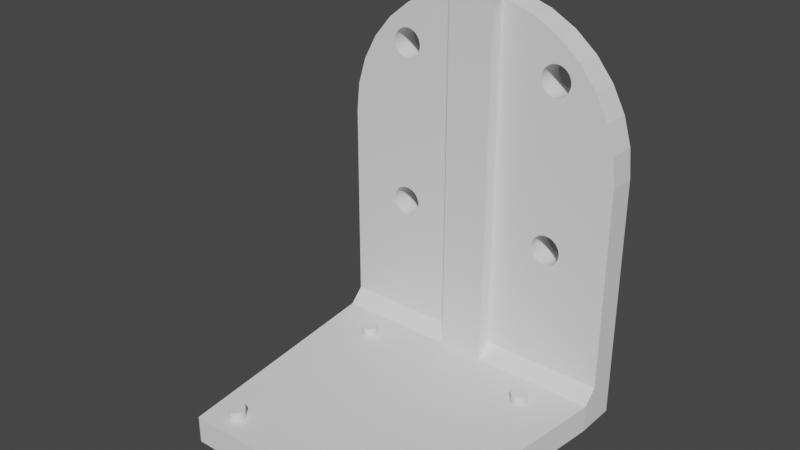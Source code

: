 # Source: UST_Mount.blend  (saved by Blender 2.82.7; exported with 4.5.12 LTS)
import bpy
from mathutils import Matrix  # noqa: F401  (used for matrix-valued properties, if any)

bpy.ops.wm.read_factory_settings(use_empty=True)
scene = bpy.context.scene
scene.name = 'Scene'

# ---- collections
col_collection = bpy.data.collections.new('Collection'); scene.collection.children.link(col_collection)

# ---- world
world_world = bpy.data.worlds.new('World'); scene.world = world_world
world_world.use_nodes = True; world_world.node_tree.nodes.clear()
_N = world_world.node_tree.nodes; _L = world_world.node_tree.links
n0 = _N.new('ShaderNodeOutputWorld'); n0.name = 'World Output'; n0.location = (300, 300)
n1 = _N.new('ShaderNodeBackground'); n1.name = 'Background'; n1.location = (10, 300)
n1.inputs[0].default_value = (0.05088, 0.05088, 0.05088, 1.0)
_L.new(n1.outputs[0], n0.inputs[0])
n0.is_active_output = True
world_world.color = (0.05088, 0.05088, 0.05088)
world_world.use_sun_shadow = False
world_world.sun_shadow_jitter_overblur = 0.0

# ---- meshes
me_circle_001 = bpy.data.meshes.new('Circle.001')
me_circle_001.from_pydata([(-19.98, 6.0, -19.97), (-18.92, 6.0, -20.68), (-20.38, 6.0, -19.48), (-19.48, 6.0, -20.38), (-18.31, 6.0, -20.86), (-17.68, 6.0, -20.93), (-16.43, 6.0, -20.68), (-20.87, 6.0, -17.04), (-20.68, 6.0, -18.92), (-17.04, 6.0, -20.86), (-20.87, 6.0, -18.31), (-20.93, 6.0, -17.68), (-15.87, 6.0, -20.38), (-20.68, 6.0, -16.43), (-20.38, 6.0, -15.87), (-15.38, 6.0, -15.38), (-14.98, 6.0, -15.87), (-15.87, 6.0, -14.97), (-14.68, 6.0, -16.43), (-16.43, 6.0, -14.67), (-14.68, 6.0, -18.92), (-14.43, 6.0, -17.68), (-15.38, 6.0, -19.97), (-14.49, 6.0, -18.31), (-14.98, 6.0, -19.48), (-14.49, 6.0, -17.04), (-17.68, 6.0, -14.43), (-18.31, 6.0, -14.49), (-17.04, 6.0, -14.49), (-18.92, 6.0, -14.67), (-19.98, 6.0, -15.38), (-19.48, 6.0, -14.97), (22.27, 0.0, 22.28), (26.19, 0.0, 17.5), (29.1, 0.0, 12.06), (30.89, 0.0, 6.148), (31.5, 0.0, 0.002502), (30.89, 0.0, -6.143), (29.1, 0.0, -12.05), (26.19, 0.0, -17.5), (22.27, 0.0, -22.27), (17.5, 0.0, -26.19), (12.05, 0.0, -29.1), (6.145, 0.0, -30.89), (-6.836e-06, 0.0, -31.5), (-6.145, 0.0, -30.89), (-12.05, 0.0, -29.1), (-17.5, 0.0, -26.19), (-22.27, 0.0, -22.27), (-26.19, 0.0, -17.5), (-29.1, 0.0, -12.05), (-30.89, 0.0, -6.143), (-31.5, 0.0, 0.002528), (-30.89, 0.0, 6.148), (-29.1, 0.0, 12.06), (-26.19, 0.0, 17.5), (-22.27, 0.0, 22.28), (-17.5, 0.0, 26.19), (-12.05, 0.0, 29.1), (-6.145, 0.0, 30.9), (3.042e-05, 0.0, 31.5), (6.145, 0.0, 30.9), (12.05, 0.0, 29.1), (17.5, 0.0, 26.19), (8.008e-07, 0.0, 0.002511), (-20.68, 6.0, 18.92), (19.98, 0.0, 15.38), (-20.38, 6.0, 19.49), (20.38, 0.0, 15.87), (-20.87, 6.0, 18.31), (20.68, 0.0, 16.44), (-20.93, 6.0, 17.68), (-20.87, 6.0, 17.05), (15.87, 0.0, 20.38), (-20.68, 6.0, 16.44), (15.38, 0.0, 19.98), (20.93, 0.0, 17.68), (-19.48, 6.0, 14.98), (-20.38, 6.0, 15.87), (17.04, 0.0, 20.87), (20.87, 0.0, 18.31), (-19.98, 6.0, 15.38), (-18.92, 6.0, 14.68), (16.43, 0.0, 20.68), (20.68, 0.0, 18.92), (-17.04, 6.0, 14.49), (20.87, 0.0, 17.05), (-18.31, 6.0, 14.49), (-17.68, 6.0, 14.43), (18.31, 0.0, 20.87), (-16.43, 6.0, 14.68), (17.68, 0.0, 20.93), (14.68, 6.0, -16.43), (19.48, 0.0, 20.38), (14.43, 6.0, -17.68), (18.92, 0.0, 20.68), (20.38, 0.0, 19.49), (14.49, 6.0, -18.31), (19.98, 0.0, 19.98), (14.49, 6.0, -17.04), (19.48, 0.0, 14.98), (14.68, 6.0, -18.92), (18.92, 0.0, 14.68), (16.43, 6.0, -20.68), (18.31, 0.0, 14.49), (15.87, 6.0, -20.38), (17.68, 0.0, 14.43), (15.38, 6.0, -19.97), (17.04, 0.0, 14.49), (14.98, 6.0, -19.48), (18.92, 6.0, -20.68), (14.49, 0.0, 18.31), (17.04, 6.0, -20.86), (14.98, 0.0, 19.49), (18.31, 6.0, -20.86), (14.68, 0.0, 18.92), (16.43, 0.0, 14.68), (17.68, 6.0, -20.93), (-15.87, 6.0, 14.98), (14.49, 0.0, 17.05), (14.98, 6.0, -15.87), (14.43, 0.0, 17.68), (15.87, 0.0, 14.98), (19.48, 6.0, -20.38), (15.38, 0.0, 15.38), (-19.98, 6.0, 19.98), (-19.48, 6.0, 20.38), (14.68, 0.0, 16.44), (-18.92, 6.0, 20.68), (14.98, 0.0, 15.87), (20.68, 0.0, -16.43), (-18.31, 6.0, 20.87), (20.87, 0.0, -17.04), (-14.49, 6.0, 17.05), (20.93, 0.0, -17.68), (-15.38, 6.0, 15.38), (20.38, 0.0, -15.87), (-14.98, 6.0, 15.87), (19.98, 0.0, -15.38), (-14.68, 6.0, 16.44), (18.92, 0.0, -14.67), (15.38, 6.0, -15.38), (18.31, 0.0, -14.49), (15.87, 6.0, -14.97), (19.48, 0.0, -14.97), (16.43, 6.0, -14.67), (17.68, 0.0, -14.43), (17.04, 6.0, -14.49), (-14.68, 0.0, 18.92), (20.87, 6.0, -18.31), (-14.43, 0.0, 17.68), (19.98, 6.0, -19.97), (-14.49, 0.0, 18.31), (20.68, 6.0, -18.92), (-14.98, 0.0, 19.49), (20.38, 6.0, -19.48), (-15.38, 0.0, 19.98), (-17.68, 6.0, 20.93), (-15.87, 0.0, 20.38), (-17.04, 6.0, 20.87), (-16.43, 0.0, 20.68), (-16.43, 6.0, 20.68), (-17.04, 0.0, 20.87), (-15.87, 6.0, 20.38), (-17.68, 0.0, 20.93), (-15.38, 6.0, 19.98), (20.38, 0.0, -19.48), (-14.98, 6.0, 19.49), (20.68, 0.0, -18.92), (-14.49, 6.0, 18.31), (19.98, 0.0, -19.97), (-14.43, 6.0, 17.68), (20.87, 0.0, -18.31), (-14.68, 6.0, 18.92), (17.04, 0.0, -14.49), (17.68, 6.0, -14.43), (16.43, 0.0, -14.67), (19.48, 6.0, -14.97), (15.87, 0.0, -14.97), (18.31, 6.0, -14.49), (15.38, 0.0, -15.38), (18.92, 6.0, -14.67), (-14.68, 0.0, 16.44), (19.98, 6.0, -15.38), (-14.98, 0.0, 15.87), (20.38, 6.0, -15.87), (-15.38, 0.0, 15.38), (20.93, 6.0, -17.68), (-14.49, 0.0, 17.05), (20.87, 6.0, -17.04), (-18.31, 0.0, 20.87), (20.68, 6.0, -16.43), (-18.92, 0.0, 20.68), (14.98, 6.0, 15.87), (-19.48, 0.0, 20.38), (14.68, 6.0, 16.44), (-19.98, 0.0, 19.98), (15.38, 6.0, 15.38), (19.48, 0.0, -20.38), (15.87, 6.0, 14.98), (14.98, 0.0, -15.87), (14.43, 6.0, 17.68), (14.49, 6.0, 17.05), (-15.87, 0.0, 14.98), (17.68, 0.0, -20.93), (16.43, 6.0, 14.68), (18.31, 0.0, -20.86), (14.68, 6.0, 18.92), (17.04, 0.0, -20.86), (14.98, 6.0, 19.49), (18.92, 0.0, -20.68), (14.49, 6.0, 18.31), (14.98, 0.0, -19.48), (17.04, 6.0, 14.49), (15.38, 0.0, -19.97), (17.68, 6.0, 14.43), (15.87, 0.0, -20.38), (18.31, 6.0, 14.49), (16.43, 0.0, -20.68), (18.92, 6.0, 14.68), (14.68, 0.0, -18.92), (19.48, 6.0, 14.98), (14.49, 0.0, -17.04), (19.98, 6.0, 19.98), (14.49, 0.0, -18.31), (20.38, 6.0, 19.49), (14.43, 0.0, -17.68), (18.92, 6.0, 20.68), (14.68, 0.0, -16.43), (19.48, 6.0, 20.38), (17.68, 6.0, 20.93), (-16.43, 0.0, 14.68), (18.31, 6.0, 20.87), (-17.68, 0.0, 14.43), (20.87, 6.0, 17.05), (-18.31, 0.0, 14.49), (20.68, 6.0, 18.92), (-17.04, 0.0, 14.49), (16.43, 6.0, 20.68), (-18.92, 0.0, 14.68), (20.87, 6.0, 18.31), (-19.98, 0.0, 15.38), (17.04, 6.0, 20.87), (-20.38, 0.0, 15.87), (20.93, 6.0, 17.68), (-19.48, 0.0, 14.98), (15.38, 6.0, 19.98), (-20.68, 0.0, 16.44), (15.87, 6.0, 20.38), (-20.87, 0.0, 17.05), (20.68, 6.0, 16.44), (-20.93, 0.0, 17.68), (20.38, 6.0, 15.87), (-20.87, 0.0, 18.31), (19.98, 6.0, 15.38), (-20.38, 0.0, 19.49), (8.008e-07, 6.0, 0.002511), (-20.68, 0.0, 18.92), (17.5, 6.0, 26.19), (-19.48, 0.0, -14.97), (12.05, 6.0, 29.1), (-19.98, 0.0, -15.38), (6.145, 6.0, 30.9), (-18.92, 0.0, -14.67), (3.042e-05, 6.0, 31.5), (-17.04, 0.0, -14.49), (-6.145, 6.0, 30.9), (-18.31, 0.0, -14.49), (-12.05, 6.0, 29.1), (-17.68, 0.0, -14.43), (-17.5, 6.0, 26.19), (-14.49, 0.0, -17.04), (-22.27, 6.0, 22.28), (-14.98, 0.0, -19.48), (-26.19, 6.0, 17.5), (-14.49, 0.0, -18.31), (-29.1, 6.0, 12.06), (-15.38, 0.0, -19.97), (-30.89, 6.0, 6.148), (-14.43, 0.0, -17.68), (-31.5, 6.0, 0.002528), (-14.68, 0.0, -18.92), (-30.89, 6.0, -6.143), (-16.43, 0.0, -14.67), (-29.1, 6.0, -12.05), (-14.68, 0.0, -16.43), (-26.19, 6.0, -17.5), (-15.87, 0.0, -14.97), (-22.27, 6.0, -22.27), (-14.98, 0.0, -15.87), (-17.5, 6.0, -26.19), (-15.38, 0.0, -15.38), (-12.05, 6.0, -29.1), (-20.38, 0.0, -15.87), (-6.145, 6.0, -30.89), (-20.68, 0.0, -16.43), (-6.836e-06, 6.0, -31.5), (-15.87, 0.0, -20.38), (6.145, 6.0, -30.89), (-20.93, 0.0, -17.68), (12.05, 6.0, -29.1), (-20.87, 0.0, -18.31), (17.5, 6.0, -26.19), (-17.04, 0.0, -20.86), (22.27, 6.0, -22.27), (-20.68, 0.0, -18.92), (26.19, 6.0, -17.5), (-20.87, 0.0, -17.04), (29.1, 6.0, -12.05), (-16.43, 0.0, -20.68), (30.89, 6.0, -6.143), (-17.68, 0.0, -20.93), (31.5, 6.0, 0.002502), (-18.31, 0.0, -20.86), (30.89, 6.0, 6.148), (-19.48, 0.0, -20.38), (29.1, 6.0, 12.06), (-20.38, 0.0, -19.48), (26.19, 6.0, 17.5), (-18.92, 0.0, -20.68), (22.27, 6.0, 22.28), (-19.98, 0.0, -19.97), (31.5, 0.0, -47.4), (-31.5, 0.0, -47.4), (-31.5, 6.0, -47.4), (-30.89, 6.0, -47.4), (-29.1, 6.0, -47.4), (-26.19, 6.0, -47.4), (-22.27, 6.0, -47.4), (-17.5, 6.0, -47.4), (-12.05, 6.0, -47.4), (-6.145, 6.0, -47.4), (-6.836e-06, 6.0, -47.4), (6.145, 6.0, -47.4), (12.05, 6.0, -47.4), (17.5, 6.0, -47.4), (22.27, 6.0, -47.4), (26.19, 6.0, -47.4), (29.1, 6.0, -47.4), (30.89, 6.0, -47.4), (31.5, 6.0, -47.4), (31.5, 0.0, -53.4), (30.89, 0.0, -53.4), (29.1, 0.0, -53.4), (26.19, 0.0, -53.4), (22.27, 0.0, -53.4), (17.5, 0.0, -53.4), (12.05, 0.0, -53.4), (6.145, 0.0, -53.4), (-6.836e-06, 0.0, -53.4), (-6.145, 0.0, -53.4), (-12.05, 0.0, -53.4), (-17.5, 0.0, -53.4), (-22.27, 0.0, -53.4), (-26.19, 0.0, -53.4), (-29.1, 0.0, -53.4), (-30.89, 0.0, -53.4), (-31.5, 0.0, -53.4), (-31.5, 6.0, -53.4), (-30.89, 6.0, -53.4), (-29.1, 6.0, -53.4), (-26.19, 6.0, -53.4), (-22.27, 6.0, -53.4), (-17.5, 6.0, -53.4), (-12.05, 6.0, -53.4), (-6.145, 6.0, -53.4), (-6.836e-06, 6.0, -53.4), (6.145, 6.0, -53.4), (12.05, 6.0, -53.4), (17.5, 6.0, -53.4), (22.27, 6.0, -53.4), (26.19, 6.0, -53.4), (29.1, 6.0, -53.4), (30.89, 6.0, -53.4), (31.5, 6.0, -53.4), (25.8, -55.0, -47.4), (25.31, -55.0, -47.4), (23.84, -55.0, -47.4), (21.45, -55.0, -47.4), (18.24, -55.0, -47.4), (14.33, -55.0, -47.4), (9.874, -55.0, -47.4), (5.034, -55.0, -47.4), (-5.6e-06, -55.0, -47.4), (-5.034, -55.0, -47.4), (-9.874, -55.0, -47.4), (-14.33, -55.0, -47.4), (-18.24, -55.0, -47.4), (-21.45, -55.0, -47.4), (-23.84, -55.0, -47.4), (-25.31, -55.0, -47.4), (-25.8, -55.0, -47.4), (25.8, -55.0, -53.4), (25.31, -55.0, -53.4), (23.84, -55.0, -53.4), (21.45, -55.0, -53.4), (18.24, -55.0, -53.4), (14.33, -55.0, -53.4), (9.874, -55.0, -53.4), (5.034, -55.0, -53.4), (-5.6e-06, -55.0, -53.4), (-5.034, -55.0, -53.4), (-9.874, -55.0, -53.4), (-14.33, -55.0, -53.4), (-18.24, -55.0, -53.4), (-21.45, -55.0, -53.4), (-23.84, -55.0, -53.4), (-25.31, -55.0, -53.4), (-25.8, -55.0, -53.4), (6.145, -3.0, -53.4), (6.145, -3.0, -47.4), (12.05, -3.0, -53.4), (12.05, -3.0, -47.4), (17.5, -3.0, -53.4), (17.5, -3.0, -47.4), (22.27, -3.0, -53.4), (26.19, -3.0, -53.4), (-31.5, -3.0, -53.4), (29.1, -3.0, -53.4), (-31.5, -3.0, -47.4), (-30.89, -3.0, -53.4), (29.1, -3.0, -47.4), (30.89, -3.0, -53.4), (31.5, -3.0, -53.4), (-30.89, -3.0, -47.4), (-6.836e-06, -3.0, -53.4), (-6.145, -3.0, -53.4), (-12.05, -3.0, -47.4), (-6.145, -3.0, -47.4), (-12.05, -3.0, -53.4), (-17.5, -3.0, -47.4), (-17.5, -3.0, -53.4), (-22.27, -3.0, -47.4), (-22.27, -3.0, -53.4), (-26.19, -3.0, -53.4), (-29.1, -3.0, -47.4), (30.89, -3.0, -47.4), (31.5, -3.0, -47.4), (-29.1, -3.0, -53.4), (17.5, 0.0, -44.4), (31.5, 6.0, -44.4), (31.5, 0.0, -44.4), (22.27, 6.0, -44.4), (26.19, 6.0, -44.4), (22.27, 0.0, -44.4), (29.1, 6.0, -44.4), (30.89, 6.0, -44.4), (26.19, 0.0, -44.4), (-22.27, 6.0, -44.4), (-17.5, 6.0, -44.4), (-30.89, 0.0, -44.4), (-31.5, 0.0, -44.4), (30.89, 0.0, -44.4), (29.1, 0.0, -44.4), (-12.05, 6.0, -44.4), (12.05, 0.0, -44.4), (6.145, 6.0, -44.4), (-6.836e-06, 6.0, -44.4), (6.145, 0.0, -44.4), (-26.19, 6.0, -44.4), (-6.836e-06, 0.0, -44.4), (-6.145, 6.0, -44.4), (-6.145, 0.0, -44.4), (12.05, 6.0, -44.4), (-12.05, 0.0, -44.4), (-30.89, 6.0, -44.4), (-31.5, 6.0, -44.4), (-17.5, 0.0, -44.4), (-22.27, 0.0, -44.4), (-29.1, 6.0, -44.4), (-26.19, 0.0, -44.4), (17.5, 6.0, -44.4), (-29.1, 0.0, -44.4), (22.27, -3.0, -47.4), (26.19, -3.0, -47.4), (-6.836e-06, -3.0, -47.4), (-26.19, -3.0, -47.4)], [], [(231, 203, 118, 90), (243, 241, 81, 78), (178, 180, 141, 143), (291, 287, 17, 15), (287, 283, 19, 17), (86, 76, 244, 234), (63, 32, 320, 258), (188, 150, 171, 133), (176, 178, 143, 145), (134, 132, 189, 187), (275, 279, 21, 23), (182, 188, 133, 139), (61, 62, 260, 262), (132, 130, 191, 189), (122, 116, 205, 199), (79, 83, 238, 242), (249, 247, 74, 72), (174, 176, 145, 147), (124, 122, 199, 197), (192, 194, 126, 128), (146, 174, 147, 175), (184, 182, 139, 137), (245, 239, 82, 77), (59, 60, 264, 266), (235, 233, 88, 87), (190, 192, 128, 131), (111, 121, 201, 211), (186, 184, 137, 135), (140, 142, 179, 181), (241, 245, 77, 81), (281, 275, 23, 20), (261, 293, 14, 30), (47, 64, 291, 289, 285, 271, 279, 275, 281, 273, 277, 297, 309, 303, 311, 313, 319, 315, 321, 48), (38, 64, 39), (127, 129, 193, 195), (295, 307, 7, 13), (33, 64, 34), (49, 64, 50), (36, 64, 37), (289, 291, 15, 16), (129, 124, 197, 193), (61, 64, 62), (194, 196, 125, 126), (89, 91, 230, 232), (279, 271, 25, 21), (44, 64, 45), (57, 64, 58), (130, 136, 185, 191), (34, 64, 35), (76, 80, 240, 244), (41, 64, 42), (43, 64, 44), (50, 64, 51), (91, 79, 242, 230), (68, 70, 250, 252), (233, 237, 85, 88), (164, 190, 131, 157), (37, 64, 38), (51, 64, 52), (73, 75, 246, 248), (60, 61, 262, 264), (95, 89, 232, 227), (52, 64, 53), (32, 98, 96, 84, 80, 76, 86, 70, 68, 66, 100, 102, 104, 106, 108, 116, 122, 124, 64, 33), (40, 170, 198, 210, 206, 204, 208, 218, 216, 214, 212, 220, 224, 226, 222, 228, 200, 180, 64, 41), (63, 64, 124, 129, 127, 119, 121, 111, 115, 113, 75, 73, 83, 79, 91, 89, 95, 93, 98, 32), (62, 64, 63), (39, 64, 180, 178, 176, 174, 146, 142, 140, 144, 138, 136, 130, 132, 134, 172, 168, 166, 170, 40), (46, 64, 47), (60, 64, 61), (59, 64, 60), (285, 289, 16, 18), (293, 295, 13, 14), (80, 84, 236, 240), (237, 231, 90, 85), (119, 127, 195, 202), (84, 96, 225, 236), (70, 86, 234, 250), (42, 64, 43), (224, 220, 101, 97), (45, 64, 46), (277, 273, 24, 22), (54, 64, 55), (35, 64, 36), (48, 321, 317, 305, 301, 299, 307, 295, 293, 261, 259, 263, 267, 269, 265, 283, 287, 291, 64, 49), (53, 64, 54), (58, 64, 59), (200, 228, 92, 120), (136, 138, 183, 185), (239, 235, 87, 82), (228, 222, 99, 92), (56, 196, 194, 192, 190, 164, 162, 160, 158, 156, 154, 148, 152, 150, 188, 182, 184, 186, 64, 57), (83, 73, 248, 238), (62, 63, 258, 260), (55, 64, 186, 203, 231, 237, 233, 235, 239, 245, 241, 243, 247, 249, 251, 253, 257, 255, 196, 56), (138, 144, 177, 183), (56, 57, 270, 272), (214, 216, 105, 107), (270, 268, 256), (251, 249, 72, 71), (156, 158, 163, 165), (162, 164, 157, 159), (276, 274, 256), (98, 93, 229, 223), (115, 111, 211, 207), (299, 301, 10, 11), (292, 290, 256), (216, 218, 103, 105), (303, 309, 6, 9), (258, 320, 223, 229, 227, 232, 230, 242, 238, 248, 246, 209, 207, 211, 201, 202, 195, 193, 197, 256), (290, 288, 0, 3, 1, 4, 5, 9, 6, 12, 22, 24, 20, 23, 21, 25, 18, 16, 15, 256), (257, 253, 69, 65), (297, 277, 22, 12), (309, 297, 12, 6), (461, 457, 332, 331), (323, 419, 451), (106, 104, 217, 215), (286, 284, 256), (247, 243, 78, 74), (280, 278, 256), (266, 264, 256), (288, 286, 256, 15, 17, 19, 28, 26, 27, 29, 31, 30, 14, 13, 7, 11, 10, 8, 2, 0), (198, 170, 151, 123), (168, 172, 149, 153), (319, 313, 4, 1), (154, 156, 165, 167), (312, 310, 256), (158, 160, 161, 163), (34, 35, 314, 316), (282, 280, 256), (459, 448, 328, 327), (150, 152, 169, 171), (75, 113, 209, 246), (260, 258, 256), (170, 166, 155, 151), (102, 100, 221, 219), (318, 316, 256), (255, 257, 65, 67), (300, 298, 256), (314, 312, 256), (208, 204, 117, 112), (172, 134, 187, 149), (278, 276, 256), (206, 210, 110, 114), (96, 98, 223, 225), (302, 300, 256), (321, 315, 3, 0), (298, 296, 256), (296, 294, 256), (142, 146, 175, 179), (259, 261, 30, 31), (212, 214, 107, 109), (457, 456, 333, 332), (144, 140, 181, 177), (203, 186, 135, 118), (66, 68, 252, 254), (218, 208, 112, 103), (116, 108, 213, 205), (104, 102, 219, 217), (264, 262, 256), (121, 119, 202, 201), (180, 200, 120, 141), (304, 302, 256, 141, 120, 92, 99, 94, 97, 101, 109, 107, 105, 103, 112, 117, 114, 110, 123, 151), (54, 55, 274, 276), (316, 314, 256), (311, 303, 9, 5), (449, 454, 330, 329), (284, 282, 256), (315, 319, 1, 3), (160, 162, 159, 161), (166, 168, 153, 155), (307, 299, 11, 7), (100, 66, 254, 221), (35, 36, 312, 314), (317, 321, 0, 2), (262, 260, 256), (196, 255, 67, 125), (226, 224, 97, 94), (55, 56, 272, 274), (53, 54, 276, 278), (274, 272, 125, 67, 65, 69, 71, 72, 74, 78, 81, 77, 82, 87, 88, 85, 90, 118, 135, 256), (263, 259, 31, 29), (305, 317, 2, 8), (313, 311, 5, 4), (204, 206, 114, 117), (283, 265, 28, 19), (253, 251, 71, 69), (57, 58, 268, 270), (267, 263, 29, 27), (306, 304, 151, 155, 153, 149, 187, 189, 191, 185, 183, 177, 181, 179, 175, 147, 145, 143, 141, 256), (440, 441, 322, 340), (33, 34, 316, 318), (442, 443, 337, 336), (271, 285, 18, 25), (445, 446, 339, 338), (308, 306, 256), (108, 106, 215, 213), (52, 53, 278, 280), (301, 305, 8, 10), (113, 115, 207, 209), (273, 281, 20, 24), (448, 449, 329, 328), (268, 266, 256), (93, 95, 227, 229), (220, 212, 109, 101), (450, 451, 419, 424), (152, 148, 173, 169), (222, 226, 94, 99), (210, 198, 123, 110), (294, 292, 256), (272, 270, 256, 135, 137, 139, 133, 171, 169, 173, 167, 165, 163, 161, 159, 157, 131, 128, 126, 125), (148, 154, 167, 173), (269, 267, 27, 26), (58, 59, 266, 268), (310, 308, 256), (320, 318, 256, 197, 199, 205, 213, 215, 217, 219, 221, 254, 252, 250, 234, 244, 240, 236, 225, 223), (32, 33, 318, 320), (265, 269, 26, 28), (326, 327, 361, 360), (336, 337, 371, 370), (420, 438, 406, 407), (324, 325, 359, 358), (323, 324, 358, 357), (436, 421, 377, 376), (339, 340, 374, 373), (422, 423, 392, 393), (435, 424, 390, 389), (330, 331, 365, 364), (438, 434, 405, 406), (325, 326, 360, 359), (437, 436, 376, 375), (331, 332, 366, 365), (476, 435, 389, 388), (332, 333, 367, 366), (444, 439, 414, 473), (456, 463, 334, 333), (441, 452, 436, 437), (446, 440, 340, 339), (466, 465, 325, 324), (458, 460, 475, 410), (443, 445, 338, 337), (447, 444, 473, 474), (469, 459, 327, 326), (465, 469, 326, 325), (462, 464, 427, 428), (463, 471, 335, 334), (471, 442, 336, 335), (453, 447, 474, 421), (451, 466, 324, 323), (454, 461, 331, 330), (464, 467, 430, 427), (342, 343, 372, 373), (341, 342, 373, 374), (343, 344, 371, 372), (352, 353, 362, 363), (345, 346, 369, 370), (349, 350, 365, 366), (344, 345, 370, 371), (353, 354, 361, 362), (355, 356, 359, 360), (351, 352, 363, 364), (354, 355, 360, 361), (347, 348, 367, 368), (356, 357, 358, 359), (350, 351, 364, 365), (348, 349, 366, 367), (346, 347, 368, 369), (434, 433, 404, 405), (334, 335, 369, 368), (329, 330, 364, 363), (432, 476, 388, 387), (327, 328, 362, 361), (433, 431, 403, 404), (340, 322, 341, 374), (430, 432, 387, 386), (333, 334, 368, 367), (431, 429, 402, 403), (427, 430, 386, 385), (337, 338, 372, 371), (429, 426, 401, 402), (428, 427, 385, 384), (335, 336, 370, 369), (328, 329, 363, 362), (426, 425, 400, 401), (338, 339, 373, 372), (385, 386, 403, 402), (384, 385, 402, 401), (383, 384, 401, 400), (382, 383, 400, 399), (381, 382, 399, 398), (380, 381, 398, 397), (379, 380, 397, 396), (386, 387, 404, 403), (387, 388, 405, 404), (388, 389, 406, 405), (375, 376, 393, 392), (389, 390, 407, 406), (376, 377, 394, 393), (390, 391, 408, 407), (377, 378, 395, 394), (378, 379, 396, 395), (424, 419, 391, 390), (421, 474, 378, 377), (418, 422, 393, 394), (417, 420, 407, 408), (416, 418, 394, 395), (474, 473, 379, 378), (415, 416, 395, 396), (473, 414, 380, 379), (413, 415, 396, 397), (414, 412, 381, 380), (423, 437, 375, 392), (411, 413, 397, 398), (412, 410, 382, 381), (419, 417, 408, 391), (409, 411, 398, 399), (410, 475, 383, 382), (425, 409, 399, 400), (475, 428, 384, 383), (341, 322, 437, 423), (455, 458, 410, 412), (347, 346, 413, 411), (352, 351, 429, 431), (460, 462, 428, 475), (323, 357, 417, 419), (351, 350, 426, 429), (348, 347, 411, 409), (467, 468, 432, 430), (356, 355, 438, 420), (441, 437, 322), (350, 349, 425, 426), (343, 342, 422, 418), (342, 341, 423, 422), (349, 348, 409, 425), (470, 472, 435, 476), (357, 356, 420, 417), (439, 455, 412, 414), (452, 453, 421, 436), (344, 343, 418, 416), (355, 354, 434, 438), (345, 344, 416, 415), (468, 470, 476, 432), (354, 353, 433, 434), (346, 345, 415, 413), (472, 450, 424, 435), (353, 352, 431, 433), (50, 51, 450, 472), (292, 294, 461, 454), (52, 280, 466, 451), (36, 37, 452, 441), (49, 50, 472, 470), (302, 304, 442, 471), (300, 302, 471, 463), (48, 49, 470, 468), (282, 284, 469, 465), (284, 286, 459, 469), (47, 48, 468, 467), (306, 308, 445, 443), (46, 47, 467, 464), (280, 282, 465, 466), (310, 312, 440, 446), (45, 46, 464, 462), (298, 300, 463, 456), (44, 45, 462, 460), (37, 38, 453, 452), (51, 52, 451, 450), (288, 290, 449, 448), (38, 39, 447, 453), (308, 310, 446, 445), (39, 40, 444, 447), (304, 306, 443, 442), (312, 36, 441, 440), (40, 41, 439, 444), (290, 292, 454, 449), (41, 42, 455, 439), (296, 298, 456, 457), (42, 43, 458, 455), (286, 288, 448, 459), (43, 44, 460, 458), (294, 296, 457, 461)])
_uv = me_circle_001.uv_layers.new(name='UVMap')
_uv.uv.foreach_set('vector', [0.0, 0.0, 0.0, 0.0, 0.0, 0.0, 0.0, 0.0, 0.0, 0.0, 0.0, 0.0, 0.0, 0.0, 0.0, 0.0, 0.0, 0.0, 0.0, 0.0, 0.0, 0.0, 0.0, 0.0, 0.0, 0.0, 0.0, 0.0, 0.0, 0.0, 0.0, 0.0, 0.0, 0.0, 0.0, 0.0, 0.0, 0.0, 0.0, 0.0, 0.0, 0.0, 0.0, 0.0, 0.0, 0.0, 0.0, 0.0, 0.0, 0.0, 0.0, 0.0, 0.0, 0.0, 0.0, 0.0, 0.0, 0.0, 0.0, 0.0, 0.0, 0.0, 0.0, 0.0, 0.0, 0.0, 0.0, 0.0, 0.0, 0.0, 0.0, 0.0, 0.0, 0.0, 0.0, 0.0, 0.0, 0.0, 0.0, 0.0, 0.0, 0.0, 0.0, 0.0, 0.0, 0.0, 0.0, 0.0, 0.0, 0.0, 0.0, 0.0, 0.0, 0.0, 0.0, 0.0, 0.0, 0.0, 0.0, 0.0, 0.0, 0.0, 0.0, 0.0, 0.0, 0.0, 0.0, 0.0, 0.0, 0.0, 0.0, 0.0, 0.0, 0.0, 0.0, 0.0, 0.0, 0.0, 0.0, 0.0, 0.0, 0.0, 0.0, 0.0, 0.0, 0.0, 0.0, 0.0, 0.0, 0.0, 0.0, 0.0, 0.0, 0.0, 0.0, 0.0, 0.0, 0.0, 0.0, 0.0, 0.0, 0.0, 0.0, 0.0, 0.0, 0.0, 0.0, 0.0, 0.0, 0.0, 0.0, 0.0, 0.0, 0.0, 0.0, 0.0, 0.0, 0.0, 0.0, 0.0, 0.0, 0.0, 0.0, 0.0, 0.0, 0.0, 0.0, 0.0, 0.0, 0.0, 0.0, 0.0, 0.0, 0.0, 0.0, 0.0, 0.0, 0.0, 0.0, 0.0, 0.0, 0.0, 0.0, 0.0, 0.0, 0.0, 0.0, 0.0, 0.0, 0.0, 0.0, 0.0, 0.0, 0.0, 0.0, 0.0, 0.0, 0.0, 0.0, 0.0, 0.0, 0.0, 0.0, 0.0, 0.0, 0.0, 0.0, 0.0, 0.0, 0.0, 0.0, 0.0, 0.0, 0.0, 0.0, 0.0, 0.0, 0.0, 0.0, 0.0, 0.0, 0.0, 0.0, 0.0, 0.0, 0.0, 0.0, 0.0, 0.0, 0.0, 0.0, 0.0, 0.0, 0.0, 0.0, 0.0, 0.0, 0.0, 0.0, 0.0, 0.0, 0.0, 0.0, 0.0, 0.0, 0.0, 0.0, 0.0, 0.0, 0.0, 0.0, 0.0, 0.0, 0.0, 0.0, 0.0, 0.0, 0.0, 0.0, 0.0, 0.0, 0.0, 0.0, 0.0, 0.0, 0.0, 0.0, 0.0, 0.0, 0.0, 0.0, 0.0, 0.0, 0.0, 0.0, 0.0, 0.0, 0.0, 0.0, 0.0, 0.0, 0.0, 0.0, 0.0, 0.0, 0.0, 0.0, 0.0, 0.0, 0.0, 0.0, 0.0, 0.0, 0.0, 0.0, 0.0, 0.0, 0.0, 0.0, 0.0, 0.0, 0.0, 0.0, 0.0, 0.0, 0.0, 0.0, 0.0, 0.0, 0.0, 0.0, 0.0, 0.0, 0.0, 0.0, 0.0, 0.0, 0.0, 0.0, 0.0, 0.0, 0.0, 0.0, 0.0, 0.0, 0.0, 0.0, 0.0, 0.0, 0.0, 0.0, 0.0, 0.0, 0.0, 0.0, 0.0, 0.0, 0.0, 0.0, 0.0, 0.0, 0.0, 0.0, 0.0, 0.0, 0.0, 0.0, 0.0, 0.0, 0.0, 0.0, 0.0, 0.0, 0.0, 0.0, 0.0, 0.0, 0.0, 0.0, 0.0, 0.0, 0.0, 0.0, 0.0, 0.0, 0.0, 0.0, 0.0, 0.0, 0.0, 0.0, 0.0, 0.0, 0.0, 0.0, 0.0, 0.0, 0.0, 0.0, 0.0, 0.0, 0.0, 0.0, 0.0, 0.0, 0.0, 0.0, 0.0, 0.0, 0.0, 0.0, 0.0, 0.0, 0.0, 0.0, 0.0, 0.0, 0.0, 0.0, 0.0, 0.0, 0.0, 0.0, 0.0, 0.0, 0.0, 0.0, 0.0, 0.0, 0.0, 0.0, 0.0, 0.0, 0.0, 0.0, 0.0, 0.0, 0.0, 0.0, 0.0, 0.0, 0.0, 0.0, 0.0, 0.0, 0.0, 0.0, 0.0, 0.0, 0.0, 0.0, 0.0, 0.0, 0.0, 0.0, 0.0, 0.0, 0.0, 0.0, 0.0, 0.0, 0.0, 0.0, 0.0, 0.0, 0.0, 0.0, 0.0, 0.0, 0.0, 0.0, 0.0, 0.0, 0.0, 0.0, 0.0, 0.0, 0.0, 0.0, 0.0, 0.0, 0.0, 0.0, 0.0, 0.0, 0.0, 0.0, 0.0, 0.0, 0.0, 0.0, 0.0, 0.0, 0.0, 0.0, 0.0, 0.0, 0.0, 0.0, 0.0, 0.0, 0.0, 0.0, 0.0, 0.0, 0.0, 0.0, 0.0, 0.0, 0.0, 0.0, 0.0, 0.0, 0.0, 0.0, 0.0, 0.0, 0.0, 0.0, 0.0, 0.0, 0.0, 0.0, 0.0, 0.0, 0.0, 0.0, 0.0, 0.0, 0.0, 0.0, 0.0, 0.0, 0.0, 0.0, 0.0, 0.0, 0.0, 0.0, 0.0, 0.0, 0.0, 0.0, 0.0, 0.0, 0.0, 0.0, 0.0, 0.0, 0.0, 0.0, 0.0, 0.0, 0.0, 0.0, 0.0, 0.0, 0.0, 0.0, 0.0, 0.0, 0.0, 0.0, 0.0, 0.0, 0.0, 0.0, 0.0, 0.0, 0.0, 0.0, 0.0, 0.0, 0.0, 0.0, 0.0, 0.0, 0.0, 0.0, 0.0, 0.0, 0.0, 0.0, 0.0, 0.0, 0.0, 0.0, 0.0, 0.0, 0.0, 0.0, 0.0, 0.0, 0.0, 0.0, 0.0, 0.0, 0.0, 0.0, 0.0, 0.0, 0.0, 0.0, 0.0, 0.0, 0.0, 0.0, 0.0, 0.0, 0.0, 0.0, 0.0, 0.0, 0.0, 0.0, 0.0, 0.0, 0.0, 0.0, 0.0, 0.0, 0.0, 0.0, 0.0, 0.0, 0.0, 0.0, 0.0, 0.0, 0.0, 0.0, 0.0, 0.0, 0.0, 0.0, 0.0, 0.0, 0.0, 0.0, 0.0, 0.0, 0.0, 0.0, 0.0, 0.0, 0.0, 0.0, 0.0, 0.0, 0.0, 0.0, 0.0, 0.0, 0.0, 0.0, 0.0, 0.0, 0.0, 0.0, 0.0, 0.0, 0.0, 0.0, 0.0, 0.0, 0.0, 0.0, 0.0, 0.0, 0.0, 0.0, 0.0, 0.0, 0.0, 0.0, 0.0, 0.0, 0.0, 0.0, 0.0, 0.0, 0.0, 0.0, 0.0, 0.0, 0.0, 0.0, 0.0, 0.0, 0.0, 0.0, 0.0, 0.0, 0.0, 0.0, 0.0, 0.0, 0.0, 0.0, 0.0, 0.0, 0.0, 0.0, 0.0, 0.0, 0.0, 0.0, 0.0, 0.0, 0.0, 0.0, 0.0, 0.0, 0.0, 0.0, 0.0, 0.0, 0.0, 0.0, 0.0, 0.0, 0.0, 0.0, 0.0, 0.0, 0.0, 0.0, 0.0, 0.0, 0.0, 0.0, 0.0, 0.0, 0.0, 0.0, 0.0, 0.0, 0.0, 0.0, 0.0, 0.0, 0.0, 0.0, 0.0, 0.0, 0.0, 0.0, 0.0, 0.0, 0.0, 0.0, 0.0, 0.0, 0.0, 0.0, 0.0, 0.0, 0.0, 0.0, 0.0, 0.0, 0.0, 0.0, 0.0, 0.0, 0.0, 0.0, 0.0, 0.0, 0.0, 0.0, 0.0, 0.0, 0.0, 0.0, 0.0, 0.0, 0.0, 0.0, 0.0, 0.0, 0.0, 0.0, 0.0, 0.0, 0.0, 0.0, 0.0, 0.0, 0.0, 0.0, 0.0, 0.0, 0.0, 0.0, 0.0, 0.0, 0.0, 0.0, 0.0, 0.0, 0.0, 0.0, 0.0, 0.0, 0.0, 0.0, 0.0, 0.0, 0.0, 0.0, 0.0, 0.0, 0.0, 0.0, 0.0, 0.0, 0.0, 0.0, 0.0, 0.0, 0.0, 0.0, 0.0, 0.0, 0.0, 0.0, 0.0, 0.0, 0.0, 0.0, 0.0, 0.0, 0.0, 0.0, 0.0, 0.0, 0.0, 0.0, 0.0, 0.0, 0.0, 0.0, 0.0, 0.0, 0.0, 0.0, 0.0, 0.0, 0.0, 0.0, 0.0, 0.0, 0.0, 0.0, 0.0, 0.0, 0.0, 0.0, 0.0, 0.0, 0.0, 0.0, 0.0, 0.0, 0.0, 0.0, 0.0, 0.0, 0.0, 0.0, 0.0, 0.0, 0.0, 0.0, 0.0, 0.0, 0.0, 0.0, 0.0, 0.0, 0.0, 0.0, 0.0, 0.0, 0.0, 0.0, 0.0, 0.0, 0.0, 0.0, 0.0, 0.0, 0.0, 0.0, 0.0, 0.0, 0.0, 0.0, 0.0, 0.0, 0.0, 0.0, 0.0, 0.0, 0.0, 0.0, 0.0, 0.0, 0.0, 0.0, 0.0, 0.0, 0.0, 0.0, 0.0, 0.0, 0.0, 0.0, 0.0, 0.0, 0.0, 0.0, 0.0, 0.0, 0.0, 0.0, 0.0, 0.0, 0.0, 0.0, 0.0, 0.0, 0.0, 0.0, 0.0, 0.0, 0.0, 0.0, 0.0, 0.0, 0.0, 0.0, 0.0, 0.0, 0.0, 0.0, 0.0, 0.0, 0.0, 0.0, 0.0, 0.0, 0.0, 0.0, 0.0, 0.0, 0.0, 0.0, 0.0, 0.0, 0.0, 0.0, 0.0, 0.0, 0.0, 0.0, 0.0, 0.0, 0.0, 0.0, 0.0, 0.0, 0.0, 0.0, 0.0, 0.0, 0.0, 0.0, 0.0, 0.0, 0.0, 0.0, 0.0, 0.0, 0.0, 0.0, 0.0, 0.0, 0.0, 0.0, 0.0, 0.0, 0.0, 0.0, 0.0, 0.0, 0.0, 0.0, 0.0, 0.0, 0.0, 0.0, 0.0, 0.0, 0.0, 0.0, 0.0, 0.0, 0.0, 0.0, 0.0, 0.0, 0.0, 0.0, 0.0, 0.0, 0.0, 0.0, 0.0, 0.0, 0.0, 0.0, 0.0, 0.0, 0.0, 0.0, 0.0, 0.0, 0.0, 0.0, 0.0, 0.0, 0.0, 0.0, 0.0, 0.0, 0.0, 0.0, 0.0, 0.0, 0.0, 0.0, 0.0, 0.0, 0.0, 0.0, 0.0, 0.0, 0.0, 0.0, 0.0, 0.0, 0.0, 0.0, 0.0, 0.0, 0.0, 0.0, 0.0, 0.0, 0.0, 0.0, 0.0, 0.0, 0.0, 0.0, 0.0, 0.0, 0.0, 0.0, 0.0, 0.0, 0.0, 0.0, 0.0, 0.0, 0.0, 0.0, 0.0, 0.0, 0.0, 0.0, 0.0, 0.0, 0.0, 0.0, 0.0, 0.0, 0.0, 0.0, 0.0, 0.0, 0.0, 0.0, 0.0, 0.0, 0.0, 0.0, 0.0, 0.0, 0.0, 0.0, 0.0, 0.0, 0.0, 0.0, 0.0, 0.0, 0.0, 0.0, 0.0, 0.0, 0.0, 0.0, 0.0, 0.0, 0.0, 0.0, 0.0, 0.0, 0.0, 0.0, 0.0, 0.0, 0.0, 0.0, 0.0, 0.0, 0.0, 0.0, 0.0, 0.0, 0.0, 0.0, 0.0, 0.0, 0.0, 0.0, 0.0, 0.0, 0.0, 0.0, 0.0, 0.0, 0.0, 0.0, 0.0, 0.0, 0.0, 0.0, 0.0, 0.0, 0.0, 0.0, 0.0, 0.0, 0.0, 0.0, 0.0, 0.0, 0.0, 0.0, 0.0, 0.0, 0.0, 0.0, 0.0, 0.0, 0.0, 0.0, 0.0, 0.0, 0.0, 0.0, 0.0, 0.0, 0.0, 0.0, 0.0, 0.0, 0.0, 0.0, 0.0, 0.0, 0.0, 0.0, 0.0, 0.0, 0.0, 0.0, 0.0, 0.0, 0.0, 0.0, 0.0, 0.0, 0.0, 0.0, 0.0, 0.0, 0.0, 0.0, 0.0, 0.0, 0.0, 0.0, 0.0, 0.0, 0.0, 0.0, 0.0, 0.0, 0.0, 0.0, 0.0, 0.0, 0.0, 0.0, 0.0, 0.0, 0.0, 0.0, 0.0, 0.0, 0.0, 0.0, 0.0, 0.0, 0.0, 0.0, 0.0, 0.0, 0.0, 0.0, 0.0, 0.0, 0.0, 0.0, 0.0, 0.0, 0.0, 0.0, 0.0, 0.0, 0.0, 0.0, 0.0, 0.0, 0.0, 0.0, 0.0, 0.0, 0.0, 0.0, 0.0, 0.0, 0.0, 0.0, 0.0, 0.0, 0.0, 0.0, 0.0, 0.0, 0.0, 0.0, 0.0, 0.0, 0.0, 0.0, 0.0, 0.0, 0.0, 0.0, 0.0, 0.0, 0.0, 0.0, 0.0, 0.0, 0.0, 0.0, 0.0, 0.0, 0.0, 0.0, 0.0, 0.0, 0.0, 0.0, 0.0, 0.0, 0.0, 0.0, 0.0, 0.0, 0.0, 0.0, 0.0, 0.0, 0.0, 0.0, 0.0, 0.0, 0.0, 0.0, 0.0, 0.0, 0.0, 0.0, 0.0, 0.0, 0.0, 0.0, 0.0, 0.0, 0.0, 0.0, 0.0, 0.0, 0.0, 0.0, 0.0, 0.0, 0.0, 0.0, 0.0, 0.0, 0.0, 0.0, 0.0, 0.0, 0.0, 0.0, 0.0, 0.0, 0.0, 0.0, 0.0, 0.0, 0.0, 0.0, 0.0, 0.0, 0.0, 0.0, 0.0, 0.0, 0.0, 0.0, 0.0, 0.0, 0.0, 0.0, 0.0, 0.0, 0.0, 0.0, 0.0, 0.0, 0.0, 0.0, 0.0, 0.0, 0.0, 0.0, 0.0, 0.0, 0.0, 0.0, 0.0, 0.0, 0.0, 0.0, 0.0, 0.0, 0.0, 0.0, 0.0, 0.0, 0.0, 0.0, 0.0, 0.0, 0.0, 0.0, 0.0, 0.0, 0.0, 0.0, 0.0, 0.0, 0.0, 0.0, 0.0, 0.0, 0.0, 0.0, 0.0, 0.0, 0.0, 0.0, 0.0, 0.0, 0.0, 0.0, 0.0, 0.0, 0.0, 0.0, 0.0, 0.0, 0.0, 0.0, 0.0, 0.0, 0.0, 0.0, 0.0, 0.0, 0.0, 0.0, 0.0, 0.0, 0.0, 0.0, 0.0, 0.0, 0.0, 0.0, 0.0, 0.0, 0.0, 0.0, 0.0, 0.0, 0.0, 0.0, 0.0, 0.0, 0.0, 0.0, 0.0, 0.0, 0.0, 0.0, 0.0, 0.0, 0.0, 0.0, 0.0, 0.0, 0.0, 0.0, 0.0, 0.0, 0.0, 0.0, 0.0, 0.0, 0.0, 0.0, 0.0, 0.0, 0.0, 0.0, 0.0, 0.0, 0.0, 0.0, 0.0, 0.0, 0.0, 0.0, 0.0, 0.0, 0.0, 0.0, 0.0, 0.0, 0.0, 0.0, 0.0, 0.0, 0.0, 0.0, 0.0, 0.0, 0.0, 0.0, 0.0, 0.0, 0.0, 0.0, 0.0, 0.0, 0.0, 0.0, 0.0, 0.0, 0.0, 0.0, 0.0, 0.0, 0.0, 0.0, 0.0, 0.0, 0.0, 0.0, 0.0, 0.0, 0.0, 0.0, 0.0, 0.0, 0.0, 0.0, 0.0, 0.0, 0.0, 0.0, 0.0, 0.0, 0.0, 0.0, 0.0, 0.0, 0.0, 0.0, 0.0, 0.0, 0.0, 0.0, 0.0, 0.0, 0.0, 0.0, 0.0, 0.0, 0.0, 0.0, 0.0, 0.0, 0.0, 0.0, 0.0, 0.0, 0.0, 0.0, 0.0, 0.0, 0.0, 0.0, 0.0, 0.0, 0.0, 0.0, 0.0, 0.0, 0.0, 0.0, 0.0, 0.0, 0.0, 0.0, 0.0, 0.0, 0.0, 0.0, 0.0, 0.0, 0.0, 0.0, 0.0, 0.0, 0.0, 0.0, 0.0, 0.0, 0.0, 0.0, 0.0, 0.0, 0.0, 0.0, 0.0, 0.0, 0.0, 0.0, 0.0, 0.0, 0.0, 0.0, 0.0, 0.0, 0.0, 0.0, 0.0, 0.0, 0.0, 0.0, 0.0, 0.0, 0.0, 0.0, 0.0, 0.0, 0.0, 0.0, 0.0, 0.0, 0.0, 0.0, 0.0, 0.0, 0.0, 0.0, 0.0, 0.0, 0.0, 0.0, 0.0, 0.0, 0.0, 0.0, 0.0, 0.0, 0.0, 0.0, 0.0, 0.0, 0.0, 0.0, 0.0, 0.0, 0.0, 0.0, 0.0, 0.0, 0.0, 0.0, 0.0, 0.0, 0.0, 0.0, 0.0, 0.0, 0.0, 0.0, 0.0, 0.0, 0.0, 0.0, 0.0, 0.0, 0.0, 0.0, 0.0, 0.0, 0.0, 0.0, 0.0, 0.0, 0.0, 0.0, 0.0, 0.0, 0.0, 0.0, 0.0, 0.0, 0.0, 0.0, 0.0, 0.0, 0.0, 0.0, 0.0, 0.0, 0.0, 0.0, 0.0, 0.0, 0.0, 0.0, 0.0, 0.0, 0.0, 0.0, 0.0, 0.0, 0.0, 0.0, 0.0, 0.0, 0.0, 0.0, 0.0, 0.0, 0.0, 0.0, 0.0, 0.0, 0.0, 0.0, 0.0, 0.0, 0.0, 0.0, 0.0, 0.0, 0.0, 0.0, 0.0, 0.0, 0.0, 0.0, 0.0, 0.0, 0.0, 0.0, 0.0, 0.0, 0.0, 0.0, 0.0, 0.0, 0.0, 0.0, 0.0, 0.0, 0.0, 0.0, 0.0, 0.0, 0.0, 0.0, 0.0, 0.0, 0.0, 0.0, 0.0, 0.0, 0.0, 0.0, 0.0, 0.0, 0.0, 0.0, 0.0, 0.0, 0.0, 0.0, 0.0, 0.0, 0.0, 0.0, 0.0, 0.0, 0.0, 0.0, 0.0, 0.0, 0.0, 0.0, 0.0, 0.0, 0.0, 0.0, 0.0, 0.0, 0.0, 0.0, 0.0, 0.0, 0.0, 0.0, 0.0, 0.0, 0.0, 0.0, 0.0, 0.0, 0.0, 0.0, 0.0, 0.0, 0.0, 0.0, 0.0, 0.0, 0.0, 0.0, 0.0, 0.0, 0.0, 0.0, 0.0, 0.0, 0.0, 0.0, 0.0, 0.0, 0.0, 0.0, 0.0, 0.0, 0.0, 0.0, 0.0, 0.0, 0.0, 0.0, 0.0, 0.0, 0.0, 0.0, 0.0, 0.0, 0.0, 0.0, 0.0, 0.0, 0.0, 0.0, 0.0, 0.0, 0.0, 0.0, 0.0, 0.0, 0.0, 0.0, 0.0, 0.0, 0.0, 0.0, 0.0, 0.0, 0.0, 0.0, 0.0, 0.0, 0.0, 0.0, 0.0, 0.0, 0.0, 0.0, 0.0, 0.0, 0.0, 0.0, 0.0, 0.0, 0.0, 0.0, 0.0, 0.0, 0.0, 0.0, 0.0, 0.0, 0.0, 0.0, 0.0, 0.0, 0.0, 0.0, 0.0, 0.0, 0.0, 0.0, 0.0, 0.0, 0.0, 0.0, 0.0, 0.0, 0.0, 0.0, 0.0, 0.0, 0.0, 0.0, 0.0, 0.0, 0.0, 0.0, 0.0, 0.0, 0.0, 0.0, 0.0, 0.0, 0.0, 0.0, 0.0, 0.0, 0.0, 0.0, 0.0, 0.0, 0.0, 0.0, 0.0, 0.0, 0.0, 0.0, 0.0, 0.0, 0.0, 0.0, 0.0, 0.0, 0.0, 0.0, 0.0, 0.0, 0.0, 0.0, 0.0, 0.0, 0.0, 0.0, 0.0, 0.0, 0.0, 0.0, 0.0, 0.0, 0.0, 0.0, 0.0, 0.0, 0.0, 0.0, 0.0, 0.0, 0.0, 0.0, 0.0, 0.0, 0.0, 0.0, 0.0, 0.0, 0.0, 0.0, 0.0, 0.0, 0.0, 0.0, 0.0, 0.0, 0.0, 0.0, 0.0, 0.0, 0.0, 0.0, 0.0, 0.0, 0.0, 0.0, 0.0, 0.0, 0.0, 0.0, 0.0, 0.0, 0.0, 0.0, 0.0, 0.0, 0.0, 0.0, 0.0, 0.0, 0.0, 0.0, 0.0, 0.0, 0.0, 0.0, 0.0, 0.0, 0.0, 0.0, 0.0, 0.0, 0.0, 0.0, 0.0, 0.0, 0.0, 0.0, 0.0, 0.0, 0.0, 0.0, 0.0, 0.0, 0.0, 0.0, 0.0, 0.0, 0.0, 0.0, 0.0, 0.0, 0.0, 0.0, 0.0, 0.0, 0.0, 0.0, 0.0, 0.0, 0.0, 0.0, 0.0, 0.0, 0.0, 0.0, 0.0, 0.0, 0.0, 0.0, 0.0, 0.0, 0.0, 0.0, 0.0, 0.0, 0.0, 0.0, 0.0, 0.0, 0.0, 0.0, 0.0, 0.0, 0.0, 0.0, 0.0, 0.0, 0.0, 0.0, 0.0, 0.0, 0.0, 0.0, 0.0, 0.0, 0.0, 0.0, 0.0, 0.0, 0.0, 0.0, 0.0, 0.0, 0.0, 0.0, 0.0, 0.0, 0.0, 0.0, 0.0, 0.0, 0.0, 0.0, 0.0, 0.0, 0.0, 0.0, 0.0, 0.0, 0.0, 0.0, 0.0, 0.0, 0.0, 0.0, 0.0, 0.0, 0.0, 0.0, 0.0, 0.0, 0.0, 0.0, 0.0, 0.0, 0.0, 0.0, 0.0, 0.0, 0.0, 0.0, 0.0, 0.0, 0.0, 0.0, 0.0, 0.0, 0.0, 0.0, 0.0, 0.0, 0.0, 0.0, 0.0, 0.0, 0.0, 0.0, 0.0, 0.0, 0.0, 0.0, 0.0, 0.0, 0.0, 0.0, 0.0, 0.0, 0.0, 0.0, 0.0, 0.0, 0.0, 0.0, 0.0, 0.0, 0.0, 0.0, 0.0, 0.0, 0.0, 0.0, 0.0, 0.0, 0.0, 0.0, 0.0, 0.0, 0.0, 0.0, 0.0, 0.0, 0.0, 0.0, 0.0, 0.0, 0.0, 0.0, 0.0, 0.0, 0.0, 0.0, 0.0, 0.0, 0.0, 0.0, 0.0, 0.0, 0.0, 0.0, 0.0, 0.0, 0.0, 0.0, 0.0, 0.0, 0.0, 0.0, 0.0, 0.0, 0.0, 0.0, 0.0, 0.0, 0.0, 0.0, 0.0, 0.0, 0.0, 0.0, 0.0, 0.0, 0.0, 0.0, 0.0, 0.0, 0.0, 0.0, 0.0, 0.0, 0.0, 0.0, 0.0, 0.0, 0.0, 0.0, 0.0, 0.0, 0.0, 0.0, 0.0, 0.0, 0.0, 0.0, 0.0, 0.0, 0.0, 0.0, 0.0, 0.0, 0.0, 0.0, 0.0, 0.0, 0.0, 0.0, 0.0, 0.0, 0.0, 0.0, 0.0, 0.0, 0.0, 0.0, 0.0, 0.0, 0.0, 0.0, 0.0, 0.0, 0.0, 0.0, 0.0, 0.0, 0.0, 0.0, 0.0, 0.0, 0.0, 0.0, 0.0, 0.0, 0.0, 0.0, 0.0, 0.0, 0.0, 0.0, 0.0, 0.0, 0.0, 0.0, 0.0, 0.0, 0.0, 0.0, 0.0, 0.0, 0.0, 0.0, 0.0, 0.0, 0.0, 0.0, 0.0, 0.0, 0.0, 0.0, 0.0, 0.0, 0.0, 0.0, 0.0, 0.0, 0.0, 0.0, 0.0, 0.0, 0.0, 0.0, 0.0, 0.0, 0.0, 0.0, 0.0, 0.0, 0.0, 0.0, 0.0, 0.0, 0.0, 0.0, 0.0, 0.0, 0.0, 0.0, 0.0, 0.0, 0.0, 0.0, 0.0, 0.0, 0.0, 0.0, 0.0, 0.0, 0.0, 0.0, 0.0, 0.0, 0.0, 0.0, 0.0, 0.0, 0.0, 0.0, 0.0, 0.0, 0.0, 0.0, 0.0, 0.0, 0.0, 0.0, 0.0, 0.0, 0.0, 0.0, 0.0, 0.0, 0.0, 0.0, 0.0, 0.0, 0.0, 0.0, 0.0, 0.0, 0.0, 0.0, 0.0, 0.0, 0.0, 0.0, 0.0, 0.0, 0.0, 0.0, 0.0, 0.0, 0.0, 0.0, 0.0, 0.0, 0.0, 0.0, 0.0, 0.0, 0.0, 0.0, 0.0, 0.0, 0.0, 0.0, 0.0, 0.0, 0.0, 0.0, 0.0, 0.0, 0.0, 0.0, 0.0, 0.0, 0.0, 0.0, 0.0, 0.0, 0.0, 0.0, 0.0, 0.0, 0.0, 0.0, 0.0, 0.0, 0.0, 0.0, 0.0, 0.0, 0.0, 0.0, 0.0, 0.0, 0.0, 0.0, 0.0, 0.0, 0.0, 0.0, 0.0, 0.0, 0.0, 0.0, 0.0, 0.0, 0.0, 0.0, 0.0, 0.0, 0.0, 0.0, 0.0, 0.0, 0.0, 0.0, 0.0, 0.0, 0.0, 0.0, 0.0, 0.0, 0.0, 0.0, 0.0, 0.0, 0.0, 0.0, 0.0, 0.0, 0.0, 0.0, 0.0, 0.0, 0.0, 0.0, 0.0, 0.0, 0.0, 0.0, 0.0, 0.0, 0.0, 0.0, 0.0, 0.0, 0.0, 0.0, 0.0, 0.0, 0.0, 0.0, 0.0, 0.0, 0.0, 0.0, 0.0, 0.0, 0.0, 0.0, 0.0, 0.0, 0.0, 0.0, 0.0, 0.0, 0.0, 0.0, 0.0, 0.0, 0.0, 0.0, 0.0, 0.0, 0.0, 0.0, 0.0, 0.0, 0.0, 0.0, 0.0, 0.0, 0.0, 0.0, 0.0, 0.0, 0.0, 0.0, 0.0, 0.0, 0.0, 0.0, 0.0, 0.0, 0.0, 0.0, 0.0, 0.0, 0.0, 0.0, 0.0, 0.0, 0.0, 0.0, 0.0, 0.0, 0.0, 0.0, 0.0, 0.0, 0.0, 0.0, 0.0, 0.0, 0.0, 0.0, 0.0, 0.0, 0.0, 0.0, 0.0, 0.0, 0.0, 0.0, 0.0, 0.0, 0.0, 0.0, 0.0, 0.0, 0.0, 0.0, 0.0, 0.0, 0.0, 0.0, 0.0, 0.0, 0.0, 0.0, 0.0, 0.0, 0.0, 0.0, 0.0, 0.0, 0.0, 0.0, 0.0, 0.0, 0.0, 0.0, 0.0, 0.0, 0.0, 0.0, 0.0, 0.0, 0.0, 0.0, 0.0, 0.0, 0.0, 0.0, 0.0, 0.0, 0.0, 0.0, 0.0, 0.0, 0.0, 0.0, 0.0, 0.0, 0.0, 0.0, 0.0, 0.0, 0.0, 0.0, 0.0, 0.0, 0.0, 0.0, 0.0, 0.0, 0.0, 0.0, 0.0, 0.0, 0.0, 0.0, 0.0, 0.0, 0.0, 0.0, 0.0, 0.0, 0.0, 0.0, 0.0, 0.0, 0.0, 0.0, 0.0, 0.0, 0.0, 0.0, 0.0, 0.0, 0.0, 0.0, 0.0, 0.0, 0.0, 0.0, 0.0, 0.0, 0.0, 0.0, 0.0, 0.0, 0.0, 0.0, 0.0, 0.0, 0.0, 0.0, 0.0, 0.0, 0.0, 0.0, 0.0, 0.0, 0.0, 0.0, 0.0, 0.0, 0.0, 0.0, 0.0, 0.0, 0.0, 0.0, 0.0, 0.0, 0.0, 0.0, 0.0, 0.0, 0.0, 0.0, 0.0, 0.0, 0.0, 0.0, 0.0, 0.0, 0.0, 0.0, 0.0, 0.0, 0.0, 0.0, 0.0, 0.0, 0.0, 0.0, 0.0, 0.0, 0.0, 0.0, 0.0, 0.0, 0.0, 0.0, 0.0, 0.0, 0.0, 0.0, 0.0, 0.0, 0.0, 0.0, 0.0, 0.0, 0.0, 0.0, 0.0, 0.0, 0.0, 0.0, 0.0, 0.0, 0.0, 0.0, 0.0, 0.0, 0.0, 0.0, 0.0, 0.0, 0.0, 0.0, 0.0, 0.0, 0.0, 0.0, 0.0, 0.0, 0.0, 0.0, 0.0, 0.0, 0.0, 0.0, 0.0, 0.0, 0.0, 0.0, 0.0, 0.0, 0.0, 0.0, 0.0, 0.0, 0.0, 0.0, 0.0, 0.0, 0.0, 0.0, 0.0, 0.0, 0.0, 0.0, 0.0, 0.0, 0.0, 0.0, 0.0, 0.0, 0.0, 0.0, 0.0, 0.0, 0.0, 0.0, 0.0, 0.0, 0.0, 0.0, 0.0, 0.0, 0.0, 0.0, 0.0, 0.0, 0.0, 0.0, 0.0, 0.0, 0.0, 0.0, 0.0, 0.0, 0.0, 0.0, 0.0, 0.0, 0.0, 0.0, 0.0, 0.0, 0.0, 0.0, 0.0, 0.0, 0.0, 0.0, 0.0, 0.0, 0.0, 0.0, 0.0, 0.0, 0.0, 0.0, 0.0, 0.0, 0.0, 0.0, 0.0, 0.0, 0.0, 0.0, 0.0, 0.0, 0.0, 0.0, 0.0, 0.0, 0.0, 0.0, 0.0, 0.0, 0.0, 0.0, 0.0, 0.0, 0.0, 0.0, 0.0, 0.0, 0.0, 0.0, 0.0, 0.0, 0.0, 0.0, 0.0, 0.0, 0.0, 0.0, 0.0, 0.0, 0.0, 0.0, 0.0, 0.0, 0.0, 0.0, 0.0, 0.0, 0.0, 0.0, 0.0, 0.0, 0.0, 0.0, 0.0, 0.0, 0.0, 0.0, 0.0, 0.0, 0.0, 0.0, 0.0, 0.0, 0.0, 0.0, 0.0, 0.0, 0.0, 0.0, 0.0, 0.0, 0.0, 0.0, 0.0, 0.0, 0.0, 0.0, 0.0, 0.0, 0.0, 0.0, 0.0, 0.0, 0.0, 0.0, 0.0, 0.0, 0.0, 0.0, 0.0, 0.0, 0.0, 0.0, 0.0, 0.0, 0.0, 0.0, 0.0, 0.0, 0.0, 0.0, 0.0, 0.0, 0.0, 0.0, 0.0, 0.0, 0.0, 0.0, 0.0, 0.0, 0.0, 0.0, 0.0, 0.0, 0.0, 0.0, 0.0, 0.0, 0.0, 0.0, 0.0, 0.0, 0.0, 0.0, 0.0, 0.0, 0.0, 0.0, 0.0, 0.0, 0.0, 0.0, 0.0, 0.0, 0.0, 0.0, 0.0, 0.0, 0.0, 0.0, 0.0, 0.0, 0.0, 0.0, 0.0, 0.0, 0.0, 0.0, 0.0, 0.0, 0.0, 0.0, 0.0, 0.0, 0.0, 0.0, 0.0, 0.0, 0.0, 0.0, 0.0, 0.0, 0.0, 0.0, 0.0, 0.0, 0.0, 0.0, 0.0, 0.0, 0.0, 0.0, 0.0, 0.0, 0.0, 0.0, 0.0, 0.0, 0.0, 0.0, 0.0, 0.0, 0.0, 0.0, 0.0, 0.0, 0.0, 0.0, 0.0, 0.0, 0.0, 0.0, 0.0, 0.0, 0.0, 0.0, 0.0, 0.0, 0.0, 0.0, 0.0, 0.0, 0.0, 0.0, 0.0, 0.0, 0.0, 0.0, 0.0, 0.0, 0.0, 0.0, 0.0, 0.0, 0.0, 0.0, 0.0, 0.0, 0.0, 0.0, 0.0, 0.0, 0.0, 0.0, 0.0, 0.0, 0.0, 0.0, 0.0, 0.0, 0.0, 0.0, 0.0, 0.0, 0.0, 0.0, 0.0, 0.0, 0.0, 0.0, 0.0, 0.0, 0.0, 0.0, 0.0, 0.0, 0.0, 0.0, 0.0, 0.0, 0.0, 0.0, 0.0, 0.0, 0.0, 0.0, 0.0, 0.0, 0.0, 0.0, 0.0, 0.0, 0.0, 0.0, 0.0, 0.0, 0.0, 0.0, 0.0, 0.0, 0.0, 0.0, 0.0, 0.0, 0.0, 0.0, 0.0, 0.0, 0.0, 0.0, 0.0, 0.0, 0.0, 0.0, 0.0, 0.0, 0.0, 0.0, 0.0, 0.0, 0.0, 0.0, 0.0, 0.0, 0.0, 0.0, 0.0, 0.0, 0.0, 0.0, 0.0, 0.0, 0.0, 0.0, 0.0, 0.0, 0.0, 0.0, 0.0, 0.0, 0.0, 0.0, 0.0, 0.0, 0.0, 0.0, 0.0, 0.0, 0.0, 0.0, 0.0, 0.0, 0.0, 0.0, 0.0, 0.0, 0.0, 0.0, 0.0, 0.0, 0.0, 0.0, 0.0, 0.0, 0.0, 0.0, 0.0, 0.0, 0.0, 0.0, 0.0, 0.0, 0.0, 0.0, 0.0, 0.0, 0.0, 0.0, 0.0, 0.0, 0.0, 0.0, 0.0, 0.0, 0.0, 0.0, 0.0, 0.0, 0.0, 0.0, 0.0, 0.0, 0.0, 0.0, 0.0, 0.0, 0.0, 0.0, 0.0, 0.0, 0.0, 0.0, 0.0, 0.0, 0.0, 0.0, 0.0, 0.0, 0.0, 0.0, 0.0, 0.0, 0.0, 0.0, 0.0, 0.0, 0.0, 0.0, 0.0, 0.0, 0.0, 0.0, 0.0, 0.0, 0.0, 0.0, 0.0, 0.0, 0.0, 0.0, 0.0, 0.0, 0.0, 0.0, 0.0, 0.0, 0.0, 0.0, 0.0, 0.0, 0.0, 0.0, 0.0, 0.0, 0.0, 0.0, 0.0, 0.0, 0.0, 0.0, 0.0, 0.0, 0.0, 0.0, 0.0, 0.0, 0.0, 0.0, 0.0, 0.0, 0.0, 0.0, 0.0, 0.0, 0.0, 0.0, 0.0, 0.0, 0.0, 0.0, 0.0, 0.0, 0.0, 0.0, 0.0, 0.0, 0.0, 0.0, 0.0, 0.0, 0.0, 0.0, 0.0, 0.0, 0.0, 0.0, 0.0, 0.0, 0.0, 0.0, 0.0, 0.0, 0.0, 0.0, 0.0, 0.0, 0.0, 0.0, 0.0, 0.0, 0.0, 0.0, 0.0, 0.0, 0.0, 0.0, 0.0, 0.0, 0.0, 0.0, 0.0, 0.0, 0.0, 0.0, 0.0, 0.0, 0.0, 0.0, 0.0, 0.0, 0.0, 0.0, 0.0, 0.0, 0.0, 0.0, 0.0, 0.0, 0.0, 0.0, 0.0, 0.0, 0.0, 0.0, 0.0, 0.0, 0.0, 0.0, 0.0, 0.0, 0.0, 0.0, 0.0, 0.0, 0.0, 0.0, 0.0, 0.0, 0.0, 0.0, 0.0, 0.0, 0.0, 0.0, 0.0, 0.0, 0.0, 0.0, 0.0, 0.0, 0.0, 0.0, 0.0, 0.0, 0.0, 0.0, 0.0, 0.0, 0.0, 0.0, 0.0, 0.0, 0.0, 0.0, 0.0, 0.0, 0.0, 0.0, 0.0, 0.0, 0.0, 0.0, 0.0, 0.0, 0.0, 0.0, 0.0, 0.0, 0.0, 0.0, 0.0, 0.0, 0.0, 0.0, 0.0, 0.0, 0.0, 0.0, 0.0, 0.0, 0.0, 0.0, 0.0, 0.0, 0.0, 0.0, 0.0, 0.0, 0.0, 0.0, 0.0, 0.0, 0.0, 0.0, 0.0, 0.0, 0.0, 0.0, 0.0, 0.0, 0.0, 0.0, 0.0, 0.0, 0.0, 0.0, 0.0, 0.0, 0.0, 0.0, 0.0, 0.0, 0.0, 0.0, 0.0, 0.0, 0.0, 0.0, 0.0, 0.0, 0.0, 0.0, 0.0, 0.0, 0.0, 0.0, 0.0, 0.0, 0.0, 0.0, 0.0, 0.0, 0.0, 0.0, 0.0, 0.0, 0.0, 0.0, 0.0, 0.0, 0.0, 0.0, 0.0, 0.0, 0.0, 0.0, 0.0, 0.0, 0.0, 0.0, 0.0, 0.0, 0.0, 0.0, 0.0, 0.0, 0.0, 0.0, 0.0, 0.0, 0.0, 0.0, 0.0, 0.0, 0.0, 0.0, 0.0, 0.0, 0.0, 0.0, 0.0, 0.0, 0.0, 0.0, 0.0, 0.0, 0.0, 0.0, 0.0, 0.0, 0.0, 0.0, 0.0])
me_circle_001.use_remesh_fix_poles = True
me_circle_001.use_remesh_preserve_attributes = False
me_circle_001.use_mirror_vertex_groups = False
me_circle_001.update()
me_circle = bpy.data.meshes.new('Circle')
me_circle.from_pydata([(20.0, 21.75, -6.29), (19.66, 21.72, -6.29), (19.33, 21.62, -6.29), (19.03, 21.46, -6.29), (18.76, 21.24, -6.29), (18.54, 20.97, -6.29), (18.38, 20.67, -6.29), (18.28, 20.34, -6.29), (18.25, 20.0, -6.29), (18.28, 19.66, -6.29), (18.38, 19.33, -6.29), (18.54, 19.03, -6.29), (18.76, 18.76, -6.29), (19.03, 18.54, -6.29), (19.33, 18.38, -6.29), (19.66, 18.28, -6.29), (20.0, 18.25, -6.29), (20.34, 18.28, -6.29), (20.67, 18.38, -6.29), (20.97, 18.54, -6.29), (21.24, 18.76, -6.29), (21.46, 19.03, -6.29), (21.62, 19.33, -6.29), (21.72, 19.66, -6.29), (21.75, 20.0, -6.29), (21.72, 20.34, -6.29), (21.62, 20.67, -6.29), (21.46, 20.97, -6.29), (21.24, 21.24, -6.29), (20.97, 21.46, -6.29), (20.67, 21.62, -6.29), (20.34, 21.72, -6.29), (20.67, 21.62, 2.097), (20.97, 21.46, 2.097), (21.24, 21.24, 2.097), (21.46, 20.97, 2.097), (21.62, 20.67, 2.097), (21.72, 20.34, 2.097), (21.75, 20.0, 2.097), (21.72, 19.66, 2.097), (21.62, 19.33, 2.097), (21.46, 19.03, 2.097), (21.24, 18.76, 2.097), (20.97, 18.54, 2.097), (20.67, 18.38, 2.097), (20.34, 18.28, 2.097), (20.0, 18.25, 2.097), (19.66, 18.28, 2.097), (19.33, 18.38, 2.097), (19.03, 18.54, 2.097), (18.76, 18.76, 2.097), (18.54, 19.03, 2.097), (18.38, 19.33, 2.097), (18.28, 19.66, 2.097), (18.25, 20.0, 2.097), (18.28, 20.34, 2.097), (18.38, 20.67, 2.097), (18.54, 20.97, 2.097), (18.76, 21.24, 2.097), (20.0, 20.0, -6.29), (19.03, 21.46, 2.097), (19.33, 21.62, 2.097), (19.66, 21.72, 2.097), (20.0, 21.75, 2.097), (20.34, 21.72, 2.097), (20.0, 20.0, 2.097), (21.75, -20.0, -6.29), (21.72, -19.66, -6.29), (21.62, -19.33, -6.29), (21.46, -19.03, -6.29), (21.24, -18.76, -6.29), (20.97, -18.54, -6.29), (20.67, -18.38, -6.29), (20.34, -18.28, -6.29), (20.0, -18.25, -6.29), (19.66, -18.28, -6.29), (19.33, -18.38, -6.29), (19.03, -18.54, -6.29), (18.76, -18.76, -6.29), (18.54, -19.03, -6.29), (18.38, -19.33, -6.29), (18.28, -19.66, -6.29), (18.25, -20.0, -6.29), (18.28, -20.34, -6.29), (18.38, -20.67, -6.29), (18.54, -20.97, -6.29), (18.76, -21.24, -6.29), (19.03, -21.46, -6.29), (19.33, -21.62, -6.29), (19.66, -21.72, -6.29), (20.0, -21.75, -6.29), (20.34, -21.72, -6.29), (20.67, -21.62, -6.29), (20.97, -21.46, -6.29), (21.24, -21.24, -6.29), (21.46, -20.97, -6.29), (21.62, -20.67, -6.29), (21.72, -20.34, -6.29), (21.62, -20.67, 2.097), (21.46, -20.97, 2.097), (21.24, -21.24, 2.097), (20.97, -21.46, 2.097), (20.67, -21.62, 2.097), (20.34, -21.72, 2.097), (20.0, -21.75, 2.097), (19.66, -21.72, 2.097), (19.33, -21.62, 2.097), (19.03, -21.46, 2.097), (18.76, -21.24, 2.097), (18.54, -20.97, 2.097), (18.38, -20.67, 2.097), (18.28, -20.34, 2.097), (18.25, -20.0, 2.097), (18.28, -19.66, 2.097), (18.38, -19.33, 2.097), (18.54, -19.03, 2.097), (18.76, -18.76, 2.097), (19.03, -18.54, 2.097), (19.33, -18.38, 2.097), (19.66, -18.28, 2.097), (20.0, -18.25, 2.097), (20.34, -18.28, 2.097), (20.67, -18.38, 2.097), (20.97, -18.54, 2.097), (21.24, -18.76, 2.097), (20.0, -20.0, -6.29), (21.46, -19.03, 2.097), (21.62, -19.33, 2.097), (21.72, -19.66, 2.097), (21.75, -20.0, 2.097), (21.72, -20.34, 2.097), (20.0, -20.0, 2.097), (-20.0, -21.75, -6.29), (-19.66, -21.72, -6.29), (-19.33, -21.62, -6.29), (-19.03, -21.46, -6.29), (-18.76, -21.24, -6.29), (-18.54, -20.97, -6.29), (-18.38, -20.67, -6.29), (-18.28, -20.34, -6.29), (-18.25, -20.0, -6.29), (-18.28, -19.66, -6.29), (-18.38, -19.33, -6.29), (-18.54, -19.03, -6.29), (-18.76, -18.76, -6.29), (-19.03, -18.54, -6.29), (-19.33, -18.38, -6.29), (-19.66, -18.28, -6.29), (-20.0, -18.25, -6.29), (-20.34, -18.28, -6.29), (-20.67, -18.38, -6.29), (-20.97, -18.54, -6.29), (-21.24, -18.76, -6.29), (-21.46, -19.03, -6.29), (-21.62, -19.33, -6.29), (-21.72, -19.66, -6.29), (-21.75, -20.0, -6.29), (-21.72, -20.34, -6.29), (-21.62, -20.67, -6.29), (-21.46, -20.97, -6.29), (-21.24, -21.24, -6.29), (-20.97, -21.46, -6.29), (-20.67, -21.62, -6.29), (-20.34, -21.72, -6.29), (-20.67, -21.62, 2.097), (-20.97, -21.46, 2.097), (-21.24, -21.24, 2.097), (-21.46, -20.97, 2.097), (-21.62, -20.67, 2.097), (-21.72, -20.34, 2.097), (-21.75, -20.0, 2.097), (-21.72, -19.66, 2.097), (-21.62, -19.33, 2.097), (-21.46, -19.03, 2.097), (-21.24, -18.76, 2.097), (-20.97, -18.54, 2.097), (-20.67, -18.38, 2.097), (-20.34, -18.28, 2.097), (-20.0, -18.25, 2.097), (-19.66, -18.28, 2.097), (-19.33, -18.38, 2.097), (-19.03, -18.54, 2.097), (-18.76, -18.76, 2.097), (-18.54, -19.03, 2.097), (-18.38, -19.33, 2.097), (-18.28, -19.66, 2.097), (-18.25, -20.0, 2.097), (-18.28, -20.34, 2.097), (-18.38, -20.67, 2.097), (-18.54, -20.97, 2.097), (-18.76, -21.24, 2.097), (-20.0, -20.0, -6.29), (-19.03, -21.46, 2.097), (-19.33, -21.62, 2.097), (-19.66, -21.72, 2.097), (-20.0, -21.75, 2.097), (-20.34, -21.72, 2.097), (-20.0, -20.0, 2.097), (-21.75, 20.0, -6.29), (-21.72, 19.66, -6.29), (-21.62, 19.33, -6.29), (-21.46, 19.03, -6.29), (-21.24, 18.76, -6.29), (-20.97, 18.54, -6.29), (-20.67, 18.38, -6.29), (-20.34, 18.28, -6.29), (-20.0, 18.25, -6.29), (-19.66, 18.28, -6.29), (-19.33, 18.38, -6.29), (-19.03, 18.54, -6.29), (-18.76, 18.76, -6.29), (-18.54, 19.03, -6.29), (-18.38, 19.33, -6.29), (-18.28, 19.66, -6.29), (-18.25, 20.0, -6.29), (-18.28, 20.34, -6.29), (-18.38, 20.67, -6.29), (-18.54, 20.97, -6.29), (-18.76, 21.24, -6.29), (-19.03, 21.46, -6.29), (-19.33, 21.62, -6.29), (-19.66, 21.72, -6.29), (-20.0, 21.75, -6.29), (-20.34, 21.72, -6.29), (-20.67, 21.62, -6.29), (-20.97, 21.46, -6.29), (-21.24, 21.24, -6.29), (-21.46, 20.97, -6.29), (-21.62, 20.67, -6.29), (-21.72, 20.34, -6.29), (-21.62, 20.67, 2.097), (-21.46, 20.97, 2.097), (-21.24, 21.24, 2.097), (-20.97, 21.46, 2.097), (-20.67, 21.62, 2.097), (-20.34, 21.72, 2.097), (-20.0, 21.75, 2.097), (-19.66, 21.72, 2.097), (-19.33, 21.62, 2.097), (-19.03, 21.46, 2.097), (-18.76, 21.24, 2.097), (-18.54, 20.97, 2.097), (-18.38, 20.67, 2.097), (-18.28, 20.34, 2.097), (-18.25, 20.0, 2.097), (-18.28, 19.66, 2.097), (-18.38, 19.33, 2.097), (-18.54, 19.03, 2.097), (-18.76, 18.76, 2.097), (-19.03, 18.54, 2.097), (-19.33, 18.38, 2.097), (-19.66, 18.28, 2.097), (-20.0, 18.25, 2.097), (-20.34, 18.28, 2.097), (-20.67, 18.38, 2.097), (-20.97, 18.54, 2.097), (-21.24, 18.76, 2.097), (-20.0, 20.0, -6.29), (-21.46, 19.03, 2.097), (-21.62, 19.33, 2.097), (-21.72, 19.66, 2.097), (-21.75, 20.0, 2.097), (-21.72, 20.34, 2.097), (-20.0, 20.0, 2.097), (-5.0, 26.93, -7.863), (-5.0, 26.93, 85.69), (-5.0, 37.93, -7.863), (-5.0, 37.93, 85.69), (5.0, 26.93, -7.863), (5.0, 26.93, 85.69), (5.0, 37.93, -7.863), (5.0, 37.93, 85.69)], [], [(27, 59, 26), (14, 59, 13), (1, 59, 0), (28, 59, 27), (15, 59, 14), (2, 59, 1), (29, 59, 28), (16, 59, 15), (3, 59, 2), (30, 59, 29), (17, 59, 16), (4, 59, 3), (31, 59, 30), (18, 59, 17), (5, 59, 4), (0, 59, 31), (19, 59, 18), (6, 59, 5), (20, 59, 19), (7, 59, 6), (21, 59, 20), (8, 59, 7), (22, 59, 21), (9, 59, 8), (23, 59, 22), (10, 59, 9), (24, 59, 23), (11, 59, 10), (25, 59, 24), (12, 59, 11), (26, 59, 25), (13, 59, 12), (35, 36, 65), (48, 49, 65), (62, 63, 65), (34, 35, 65), (47, 48, 65), (61, 62, 65), (33, 34, 65), (46, 47, 65), (60, 61, 65), (32, 33, 65), (45, 46, 65), (58, 60, 65), (64, 32, 65), (44, 45, 65), (57, 58, 65), (63, 64, 65), (43, 44, 65), (56, 57, 65), (42, 43, 65), (55, 56, 65), (41, 42, 65), (54, 55, 65), (40, 41, 65), (53, 54, 65), (39, 40, 65), (52, 53, 65), (38, 39, 65), (51, 52, 65), (37, 38, 65), (50, 51, 65), (36, 37, 65), (49, 50, 65), (27, 26, 36, 35), (14, 13, 49, 48), (1, 0, 63, 62), (28, 27, 35, 34), (15, 14, 48, 47), (2, 1, 62, 61), (29, 28, 34, 33), (16, 15, 47, 46), (3, 2, 61, 60), (30, 29, 33, 32), (17, 16, 46, 45), (4, 3, 60, 58), (31, 30, 32, 64), (18, 17, 45, 44), (5, 4, 58, 57), (0, 31, 64, 63), (19, 18, 44, 43), (6, 5, 57, 56), (20, 19, 43, 42), (7, 6, 56, 55), (21, 20, 42, 41), (8, 7, 55, 54), (22, 21, 41, 40), (9, 8, 54, 53), (23, 22, 40, 39), (10, 9, 53, 52), (24, 23, 39, 38), (11, 10, 52, 51), (25, 24, 38, 37), (12, 11, 51, 50), (26, 25, 37, 36), (13, 12, 50, 49), (93, 125, 92), (80, 125, 79), (67, 125, 66), (94, 125, 93), (81, 125, 80), (68, 125, 67), (95, 125, 94), (82, 125, 81), (69, 125, 68), (96, 125, 95), (83, 125, 82), (70, 125, 69), (97, 125, 96), (84, 125, 83), (71, 125, 70), (66, 125, 97), (85, 125, 84), (72, 125, 71), (86, 125, 85), (73, 125, 72), (87, 125, 86), (74, 125, 73), (88, 125, 87), (75, 125, 74), (89, 125, 88), (76, 125, 75), (90, 125, 89), (77, 125, 76), (91, 125, 90), (78, 125, 77), (92, 125, 91), (79, 125, 78), (101, 102, 131), (114, 115, 131), (128, 129, 131), (100, 101, 131), (113, 114, 131), (127, 128, 131), (99, 100, 131), (112, 113, 131), (126, 127, 131), (98, 99, 131), (111, 112, 131), (124, 126, 131), (130, 98, 131), (110, 111, 131), (123, 124, 131), (129, 130, 131), (109, 110, 131), (122, 123, 131), (108, 109, 131), (121, 122, 131), (107, 108, 131), (120, 121, 131), (106, 107, 131), (119, 120, 131), (105, 106, 131), (118, 119, 131), (104, 105, 131), (117, 118, 131), (103, 104, 131), (116, 117, 131), (102, 103, 131), (115, 116, 131), (93, 92, 102, 101), (80, 79, 115, 114), (67, 66, 129, 128), (94, 93, 101, 100), (81, 80, 114, 113), (68, 67, 128, 127), (95, 94, 100, 99), (82, 81, 113, 112), (69, 68, 127, 126), (96, 95, 99, 98), (83, 82, 112, 111), (70, 69, 126, 124), (97, 96, 98, 130), (84, 83, 111, 110), (71, 70, 124, 123), (66, 97, 130, 129), (85, 84, 110, 109), (72, 71, 123, 122), (86, 85, 109, 108), (73, 72, 122, 121), (87, 86, 108, 107), (74, 73, 121, 120), (88, 87, 107, 106), (75, 74, 120, 119), (89, 88, 106, 105), (76, 75, 119, 118), (90, 89, 105, 104), (77, 76, 118, 117), (91, 90, 104, 103), (78, 77, 117, 116), (92, 91, 103, 102), (79, 78, 116, 115), (159, 191, 158), (146, 191, 145), (133, 191, 132), (160, 191, 159), (147, 191, 146), (134, 191, 133), (161, 191, 160), (148, 191, 147), (135, 191, 134), (162, 191, 161), (149, 191, 148), (136, 191, 135), (163, 191, 162), (150, 191, 149), (137, 191, 136), (132, 191, 163), (151, 191, 150), (138, 191, 137), (152, 191, 151), (139, 191, 138), (153, 191, 152), (140, 191, 139), (154, 191, 153), (141, 191, 140), (155, 191, 154), (142, 191, 141), (156, 191, 155), (143, 191, 142), (157, 191, 156), (144, 191, 143), (158, 191, 157), (145, 191, 144), (167, 168, 197), (180, 181, 197), (194, 195, 197), (166, 167, 197), (179, 180, 197), (193, 194, 197), (165, 166, 197), (178, 179, 197), (192, 193, 197), (164, 165, 197), (177, 178, 197), (190, 192, 197), (196, 164, 197), (176, 177, 197), (189, 190, 197), (195, 196, 197), (175, 176, 197), (188, 189, 197), (174, 175, 197), (187, 188, 197), (173, 174, 197), (186, 187, 197), (172, 173, 197), (185, 186, 197), (171, 172, 197), (184, 185, 197), (170, 171, 197), (183, 184, 197), (169, 170, 197), (182, 183, 197), (168, 169, 197), (181, 182, 197), (159, 158, 168, 167), (146, 145, 181, 180), (133, 132, 195, 194), (160, 159, 167, 166), (147, 146, 180, 179), (134, 133, 194, 193), (161, 160, 166, 165), (148, 147, 179, 178), (135, 134, 193, 192), (162, 161, 165, 164), (149, 148, 178, 177), (136, 135, 192, 190), (163, 162, 164, 196), (150, 149, 177, 176), (137, 136, 190, 189), (132, 163, 196, 195), (151, 150, 176, 175), (138, 137, 189, 188), (152, 151, 175, 174), (139, 138, 188, 187), (153, 152, 174, 173), (140, 139, 187, 186), (154, 153, 173, 172), (141, 140, 186, 185), (155, 154, 172, 171), (142, 141, 185, 184), (156, 155, 171, 170), (143, 142, 184, 183), (157, 156, 170, 169), (144, 143, 183, 182), (158, 157, 169, 168), (145, 144, 182, 181), (225, 257, 224), (212, 257, 211), (199, 257, 198), (226, 257, 225), (213, 257, 212), (200, 257, 199), (227, 257, 226), (214, 257, 213), (201, 257, 200), (228, 257, 227), (215, 257, 214), (202, 257, 201), (229, 257, 228), (216, 257, 215), (203, 257, 202), (198, 257, 229), (217, 257, 216), (204, 257, 203), (218, 257, 217), (205, 257, 204), (219, 257, 218), (206, 257, 205), (220, 257, 219), (207, 257, 206), (221, 257, 220), (208, 257, 207), (222, 257, 221), (209, 257, 208), (223, 257, 222), (210, 257, 209), (224, 257, 223), (211, 257, 210), (233, 234, 263), (246, 247, 263), (260, 261, 263), (232, 233, 263), (245, 246, 263), (259, 260, 263), (231, 232, 263), (244, 245, 263), (258, 259, 263), (230, 231, 263), (243, 244, 263), (256, 258, 263), (262, 230, 263), (242, 243, 263), (255, 256, 263), (261, 262, 263), (241, 242, 263), (254, 255, 263), (240, 241, 263), (253, 254, 263), (239, 240, 263), (252, 253, 263), (238, 239, 263), (251, 252, 263), (237, 238, 263), (250, 251, 263), (236, 237, 263), (249, 250, 263), (235, 236, 263), (248, 249, 263), (234, 235, 263), (247, 248, 263), (225, 224, 234, 233), (212, 211, 247, 246), (199, 198, 261, 260), (226, 225, 233, 232), (213, 212, 246, 245), (200, 199, 260, 259), (227, 226, 232, 231), (214, 213, 245, 244), (201, 200, 259, 258), (228, 227, 231, 230), (215, 214, 244, 243), (202, 201, 258, 256), (229, 228, 230, 262), (216, 215, 243, 242), (203, 202, 256, 255), (198, 229, 262, 261), (217, 216, 242, 241), (204, 203, 255, 254), (218, 217, 241, 240), (205, 204, 254, 253), (219, 218, 240, 239), (206, 205, 253, 252), (220, 219, 239, 238), (207, 206, 252, 251), (221, 220, 238, 237), (208, 207, 251, 250), (222, 221, 237, 236), (209, 208, 250, 249), (223, 222, 236, 235), (210, 209, 249, 248), (224, 223, 235, 234), (211, 210, 248, 247), (264, 265, 267, 266), (266, 267, 271, 270), (270, 271, 269, 268), (268, 269, 265, 264), (266, 270, 268, 264), (271, 267, 265, 269)])
_uv = me_circle.uv_layers.new(name='UVMap')
_uv.uv.foreach_set('vector', [0.0, 0.0, 0.0, 0.0, 0.0, 0.0, 0.0, 0.0, 0.0, 0.0, 0.0, 0.0, 0.0, 0.0, 0.0, 0.0, 0.0, 0.0, 0.0, 0.0, 0.0, 0.0, 0.0, 0.0, 0.0, 0.0, 0.0, 0.0, 0.0, 0.0, 0.0, 0.0, 0.0, 0.0, 0.0, 0.0, 0.0, 0.0, 0.0, 0.0, 0.0, 0.0, 0.0, 0.0, 0.0, 0.0, 0.0, 0.0, 0.0, 0.0, 0.0, 0.0, 0.0, 0.0, 0.0, 0.0, 0.0, 0.0, 0.0, 0.0, 0.0, 0.0, 0.0, 0.0, 0.0, 0.0, 0.0, 0.0, 0.0, 0.0, 0.0, 0.0, 0.0, 0.0, 0.0, 0.0, 0.0, 0.0, 0.0, 0.0, 0.0, 0.0, 0.0, 0.0, 0.0, 0.0, 0.0, 0.0, 0.0, 0.0, 0.0, 0.0, 0.0, 0.0, 0.0, 0.0, 0.0, 0.0, 0.0, 0.0, 0.0, 0.0, 0.0, 0.0, 0.0, 0.0, 0.0, 0.0, 0.0, 0.0, 0.0, 0.0, 0.0, 0.0, 0.0, 0.0, 0.0, 0.0, 0.0, 0.0, 0.0, 0.0, 0.0, 0.0, 0.0, 0.0, 0.0, 0.0, 0.0, 0.0, 0.0, 0.0, 0.0, 0.0, 0.0, 0.0, 0.0, 0.0, 0.0, 0.0, 0.0, 0.0, 0.0, 0.0, 0.0, 0.0, 0.0, 0.0, 0.0, 0.0, 0.0, 0.0, 0.0, 0.0, 0.0, 0.0, 0.0, 0.0, 0.0, 0.0, 0.0, 0.0, 0.0, 0.0, 0.0, 0.0, 0.0, 0.0, 0.0, 0.0, 0.0, 0.0, 0.0, 0.0, 0.0, 0.0, 0.0, 0.0, 0.0, 0.0, 0.0, 0.0, 0.0, 0.0, 0.0, 0.0, 0.0, 0.0, 0.0, 0.0, 0.0, 0.0, 0.0, 0.0, 0.0, 0.0, 0.0, 0.0, 0.0, 0.0, 0.0, 0.0, 0.0, 0.0, 0.0, 0.0, 0.0, 0.0, 0.0, 0.0, 0.0, 0.0, 0.0, 0.0, 0.0, 0.0, 0.0, 0.0, 0.0, 0.0, 0.0, 0.0, 0.0, 0.0, 0.0, 0.0, 0.0, 0.0, 0.0, 0.0, 0.0, 0.0, 0.0, 0.0, 0.0, 0.0, 0.0, 0.0, 0.0, 0.0, 0.0, 0.0, 0.0, 0.0, 0.0, 0.0, 0.0, 0.0, 0.0, 0.0, 0.0, 0.0, 0.0, 0.0, 0.0, 0.0, 0.0, 0.0, 0.0, 0.0, 0.0, 0.0, 0.0, 0.0, 0.0, 0.0, 0.0, 0.0, 0.0, 0.0, 0.0, 0.0, 0.0, 0.0, 0.0, 0.0, 0.0, 0.0, 0.0, 0.0, 0.0, 0.0, 0.0, 0.0, 0.0, 0.0, 0.0, 0.0, 0.0, 0.0, 0.0, 0.0, 0.0, 0.0, 0.0, 0.0, 0.0, 0.0, 0.0, 0.0, 0.0, 0.0, 0.0, 0.0, 0.0, 0.0, 0.0, 0.0, 0.0, 0.0, 0.0, 0.0, 0.0, 0.0, 0.0, 0.0, 0.0, 0.0, 0.0, 0.0, 0.0, 0.0, 0.0, 0.0, 0.0, 0.0, 0.0, 0.0, 0.0, 0.0, 0.0, 0.0, 0.0, 0.0, 0.0, 0.0, 0.0, 0.0, 0.0, 0.0, 0.0, 0.0, 0.0, 0.0, 0.0, 0.0, 0.0, 0.0, 0.0, 0.0, 0.0, 0.0, 0.0, 0.0, 0.0, 0.0, 0.0, 0.0, 0.0, 0.0, 0.0, 0.0, 0.0, 0.0, 0.0, 0.0, 0.0, 0.0, 0.0, 0.0, 0.0, 0.0, 0.0, 0.0, 0.0, 0.0, 0.0, 0.0, 0.0, 0.0, 0.0, 0.0, 0.0, 0.0, 0.0, 0.0, 0.0, 0.0, 0.0, 0.0, 0.0, 0.0, 0.0, 0.0, 0.0, 0.0, 0.0, 0.0, 0.0, 0.0, 0.0, 0.0, 0.0, 0.0, 0.0, 0.0, 0.0, 0.0, 0.0, 0.0, 0.0, 0.0, 0.0, 0.0, 0.0, 0.0, 0.0, 0.0, 0.0, 0.0, 0.0, 0.0, 0.0, 0.0, 0.0, 0.0, 0.0, 0.0, 0.0, 0.0, 0.0, 0.0, 0.0, 0.0, 0.0, 0.0, 0.0, 0.0, 0.0, 0.0, 0.0, 0.0, 0.0, 0.0, 0.0, 0.0, 0.0, 0.0, 0.0, 0.0, 0.0, 0.0, 0.0, 0.0, 0.0, 0.0, 0.0, 0.0, 0.0, 0.0, 0.0, 0.0, 0.0, 0.0, 0.0, 0.0, 0.0, 0.0, 0.0, 0.0, 0.0, 0.0, 0.0, 0.0, 0.0, 0.0, 0.0, 0.0, 0.0, 0.0, 0.0, 0.0, 0.0, 0.0, 0.0, 0.0, 0.0, 0.0, 0.0, 0.0, 0.0, 0.0, 0.0, 0.0, 0.0, 0.0, 0.0, 0.0, 0.0, 0.0, 0.0, 0.0, 0.0, 0.0, 0.0, 0.0, 0.0, 0.0, 0.0, 0.0, 0.0, 0.0, 0.0, 0.0, 0.0, 0.0, 0.0, 0.0, 0.0, 0.0, 0.0, 0.0, 0.0, 0.0, 0.0, 0.0, 0.0, 0.0, 0.0, 0.0, 0.0, 0.0, 0.0, 0.0, 0.0, 0.0, 0.0, 0.0, 0.0, 0.0, 0.0, 0.0, 0.0, 0.0, 0.0, 0.0, 0.0, 0.0, 0.0, 0.0, 0.0, 0.0, 0.0, 0.0, 0.0, 0.0, 0.0, 0.0, 0.0, 0.0, 0.0, 0.0, 0.0, 0.0, 0.0, 0.0, 0.0, 0.0, 0.0, 0.0, 0.0, 0.0, 0.0, 0.0, 0.0, 0.0, 0.0, 0.0, 0.0, 0.0, 0.0, 0.0, 0.0, 0.0, 0.0, 0.0, 0.0, 0.0, 0.0, 0.0, 0.0, 0.0, 0.0, 0.0, 0.0, 0.0, 0.0, 0.0, 0.0, 0.0, 0.0, 0.0, 0.0, 0.0, 0.0, 0.0, 0.0, 0.0, 0.0, 0.0, 0.0, 0.0, 0.0, 0.0, 0.0, 0.0, 0.0, 0.0, 0.0, 0.0, 0.0, 0.0, 0.0, 0.0, 0.0, 0.0, 0.0, 0.0, 0.0, 0.0, 0.0, 0.0, 0.0, 0.0, 0.0, 0.0, 0.0, 0.0, 0.0, 0.0, 0.0, 0.0, 0.0, 0.0, 0.0, 0.0, 0.0, 0.0, 0.0, 0.0, 0.0, 0.0, 0.0, 0.0, 0.0, 0.0, 0.0, 0.0, 0.0, 0.0, 0.0, 0.0, 0.0, 0.0, 0.0, 0.0, 0.0, 0.0, 0.0, 0.0, 0.0, 0.0, 0.0, 0.0, 0.0, 0.0, 0.0, 0.0, 0.0, 0.0, 0.0, 0.0, 0.0, 0.0, 0.0, 0.0, 0.0, 0.0, 0.0, 0.0, 0.0, 0.0, 0.0, 0.0, 0.0, 0.0, 0.0, 0.0, 0.0, 0.0, 0.0, 0.0, 0.0, 0.0, 0.0, 0.0, 0.0, 0.0, 0.0, 0.0, 0.0, 0.0, 0.0, 0.0, 0.0, 0.0, 0.0, 0.0, 0.0, 0.0, 0.0, 0.0, 0.0, 0.0, 0.0, 0.0, 0.0, 0.0, 0.0, 0.0, 0.0, 0.0, 0.0, 0.0, 0.0, 0.0, 0.0, 0.0, 0.0, 0.0, 0.0, 0.0, 0.0, 0.0, 0.0, 0.0, 0.0, 0.0, 0.0, 0.0, 0.0, 0.0, 0.0, 0.0, 0.0, 0.0, 0.0, 0.0, 0.0, 0.0, 0.0, 0.0, 0.0, 0.0, 0.0, 0.0, 0.0, 0.0, 0.0, 0.0, 0.0, 0.0, 0.0, 0.0, 0.0, 0.0, 0.0, 0.0, 0.0, 0.0, 0.0, 0.0, 0.0, 0.0, 0.0, 0.0, 0.0, 0.0, 0.0, 0.0, 0.0, 0.0, 0.0, 0.0, 0.0, 0.0, 0.0, 0.0, 0.0, 0.0, 0.0, 0.0, 0.0, 0.0, 0.0, 0.0, 0.0, 0.0, 0.0, 0.0, 0.0, 0.0, 0.0, 0.0, 0.0, 0.0, 0.0, 0.0, 0.0, 0.0, 0.0, 0.0, 0.0, 0.0, 0.0, 0.0, 0.0, 0.0, 0.0, 0.0, 0.0, 0.0, 0.0, 0.0, 0.0, 0.0, 0.0, 0.0, 0.0, 0.0, 0.0, 0.0, 0.0, 0.0, 0.0, 0.0, 0.0, 0.0, 0.0, 0.0, 0.0, 0.0, 0.0, 0.0, 0.0, 0.0, 0.0, 0.0, 0.0, 0.0, 0.0, 0.0, 0.0, 0.0, 0.0, 0.0, 0.0, 0.0, 0.0, 0.0, 0.0, 0.0, 0.0, 0.0, 0.0, 0.0, 0.0, 0.0, 0.0, 0.0, 0.0, 0.0, 0.0, 0.0, 0.0, 0.0, 0.0, 0.0, 0.0, 0.0, 0.0, 0.0, 0.0, 0.0, 0.0, 0.0, 0.0, 0.0, 0.0, 0.0, 0.0, 0.0, 0.0, 0.0, 0.0, 0.0, 0.0, 0.0, 0.0, 0.0, 0.0, 0.0, 0.0, 0.0, 0.0, 0.0, 0.0, 0.0, 0.0, 0.0, 0.0, 0.0, 0.0, 0.0, 0.0, 0.0, 0.0, 0.0, 0.0, 0.0, 0.0, 0.0, 0.0, 0.0, 0.0, 0.0, 0.0, 0.0, 0.0, 0.0, 0.0, 0.0, 0.0, 0.0, 0.0, 0.0, 0.0, 0.0, 0.0, 0.0, 0.0, 0.0, 0.0, 0.0, 0.0, 0.0, 0.0, 0.0, 0.0, 0.0, 0.0, 0.0, 0.0, 0.0, 0.0, 0.0, 0.0, 0.0, 0.0, 0.0, 0.0, 0.0, 0.0, 0.0, 0.0, 0.0, 0.0, 0.0, 0.0, 0.0, 0.0, 0.0, 0.0, 0.0, 0.0, 0.0, 0.0, 0.0, 0.0, 0.0, 0.0, 0.0, 0.0, 0.0, 0.0, 0.0, 0.0, 0.0, 0.0, 0.0, 0.0, 0.0, 0.0, 0.0, 0.0, 0.0, 0.0, 0.0, 0.0, 0.0, 0.0, 0.0, 0.0, 0.0, 0.0, 0.0, 0.0, 0.0, 0.0, 0.0, 0.0, 0.0, 0.0, 0.0, 0.0, 0.0, 0.0, 0.0, 0.0, 0.0, 0.0, 0.0, 0.0, 0.0, 0.0, 0.0, 0.0, 0.0, 0.0, 0.0, 0.0, 0.0, 0.0, 0.0, 0.0, 0.0, 0.0, 0.0, 0.0, 0.0, 0.0, 0.0, 0.0, 0.0, 0.0, 0.0, 0.0, 0.0, 0.0, 0.0, 0.0, 0.0, 0.0, 0.0, 0.0, 0.0, 0.0, 0.0, 0.0, 0.0, 0.0, 0.0, 0.0, 0.0, 0.0, 0.0, 0.0, 0.0, 0.0, 0.0, 0.0, 0.0, 0.0, 0.0, 0.0, 0.0, 0.0, 0.0, 0.0, 0.0, 0.0, 0.0, 0.0, 0.0, 0.0, 0.0, 0.0, 0.0, 0.0, 0.0, 0.0, 0.0, 0.0, 0.0, 0.0, 0.0, 0.0, 0.0, 0.0, 0.0, 0.0, 0.0, 0.0, 0.0, 0.0, 0.0, 0.0, 0.0, 0.0, 0.0, 0.0, 0.0, 0.0, 0.0, 0.0, 0.0, 0.0, 0.0, 0.0, 0.0, 0.0, 0.0, 0.0, 0.0, 0.0, 0.0, 0.0, 0.0, 0.0, 0.0, 0.0, 0.0, 0.0, 0.0, 0.0, 0.0, 0.0, 0.0, 0.0, 0.0, 0.0, 0.0, 0.0, 0.0, 0.0, 0.0, 0.0, 0.0, 0.0, 0.0, 0.0, 0.0, 0.0, 0.0, 0.0, 0.0, 0.0, 0.0, 0.0, 0.0, 0.0, 0.0, 0.0, 0.0, 0.0, 0.0, 0.0, 0.0, 0.0, 0.0, 0.0, 0.0, 0.0, 0.0, 0.0, 0.0, 0.0, 0.0, 0.0, 0.0, 0.0, 0.0, 0.0, 0.0, 0.0, 0.0, 0.0, 0.0, 0.0, 0.0, 0.0, 0.0, 0.0, 0.0, 0.0, 0.0, 0.0, 0.0, 0.0, 0.0, 0.0, 0.0, 0.0, 0.0, 0.0, 0.0, 0.0, 0.0, 0.0, 0.0, 0.0, 0.0, 0.0, 0.0, 0.0, 0.0, 0.0, 0.0, 0.0, 0.0, 0.0, 0.0, 0.0, 0.0, 0.0, 0.0, 0.0, 0.0, 0.0, 0.0, 0.0, 0.0, 0.0, 0.0, 0.0, 0.0, 0.0, 0.0, 0.0, 0.0, 0.0, 0.0, 0.0, 0.0, 0.0, 0.0, 0.0, 0.0, 0.0, 0.0, 0.0, 0.0, 0.0, 0.0, 0.0, 0.0, 0.0, 0.0, 0.0, 0.0, 0.0, 0.0, 0.0, 0.0, 0.0, 0.0, 0.0, 0.0, 0.0, 0.0, 0.0, 0.0, 0.0, 0.0, 0.0, 0.0, 0.0, 0.0, 0.0, 0.0, 0.0, 0.0, 0.0, 0.0, 0.0, 0.0, 0.0, 0.0, 0.0, 0.0, 0.0, 0.0, 0.0, 0.0, 0.0, 0.0, 0.0, 0.0, 0.0, 0.0, 0.0, 0.0, 0.0, 0.0, 0.0, 0.0, 0.0, 0.0, 0.0, 0.0, 0.0, 0.0, 0.0, 0.0, 0.0, 0.0, 0.0, 0.0, 0.0, 0.0, 0.0, 0.0, 0.0, 0.0, 0.0, 0.0, 0.0, 0.0, 0.0, 0.0, 0.0, 0.0, 0.0, 0.0, 0.0, 0.0, 0.0, 0.0, 0.0, 0.0, 0.0, 0.0, 0.0, 0.0, 0.0, 0.0, 0.0, 0.0, 0.0, 0.0, 0.0, 0.0, 0.0, 0.0, 0.0, 0.0, 0.0, 0.0, 0.0, 0.0, 0.0, 0.0, 0.0, 0.0, 0.0, 0.0, 0.0, 0.0, 0.0, 0.0, 0.0, 0.0, 0.0, 0.0, 0.0, 0.0, 0.0, 0.0, 0.0, 0.0, 0.0, 0.0, 0.0, 0.0, 0.0, 0.0, 0.0, 0.0, 0.0, 0.0, 0.0, 0.0, 0.0, 0.0, 0.0, 0.0, 0.0, 0.0, 0.0, 0.0, 0.0, 0.0, 0.0, 0.0, 0.0, 0.0, 0.0, 0.0, 0.0, 0.0, 0.0, 0.0, 0.0, 0.0, 0.0, 0.0, 0.0, 0.0, 0.0, 0.0, 0.0, 0.0, 0.0, 0.0, 0.0, 0.0, 0.0, 0.0, 0.0, 0.0, 0.0, 0.0, 0.0, 0.0, 0.0, 0.0, 0.0, 0.0, 0.0, 0.0, 0.0, 0.0, 0.0, 0.0, 0.0, 0.0, 0.0, 0.0, 0.0, 0.0, 0.0, 0.0, 0.0, 0.0, 0.0, 0.0, 0.0, 0.0, 0.0, 0.0, 0.0, 0.0, 0.0, 0.0, 0.0, 0.0, 0.0, 0.0, 0.0, 0.0, 0.0, 0.0, 0.0, 0.0, 0.0, 0.0, 0.0, 0.0, 0.0, 0.0, 0.0, 0.0, 0.0, 0.0, 0.0, 0.0, 0.0, 0.0, 0.0, 0.0, 0.0, 0.0, 0.0, 0.0, 0.0, 0.0, 0.0, 0.0, 0.0, 0.0, 0.0, 0.0, 0.0, 0.0, 0.0, 0.0, 0.0, 0.0, 0.0, 0.0, 0.0, 0.0, 0.0, 0.0, 0.0, 0.0, 0.0, 0.0, 0.0, 0.0, 0.0, 0.0, 0.0, 0.0, 0.0, 0.0, 0.0, 0.0, 0.0, 0.0, 0.0, 0.0, 0.0, 0.0, 0.0, 0.0, 0.0, 0.0, 0.0, 0.0, 0.0, 0.0, 0.0, 0.0, 0.0, 0.0, 0.0, 0.0, 0.0, 0.0, 0.0, 0.0, 0.0, 0.0, 0.0, 0.0, 0.0, 0.0, 0.0, 0.0, 0.0, 0.0, 0.0, 0.0, 0.0, 0.0, 0.0, 0.0, 0.0, 0.0, 0.0, 0.0, 0.0, 0.0, 0.0, 0.0, 0.0, 0.0, 0.0, 0.0, 0.0, 0.0, 0.0, 0.0, 0.0, 0.0, 0.0, 0.0, 0.0, 0.0, 0.0, 0.0, 0.0, 0.0, 0.0, 0.0, 0.0, 0.0, 0.0, 0.0, 0.0, 0.0, 0.0, 0.0, 0.0, 0.0, 0.0, 0.0, 0.0, 0.0, 0.0, 0.0, 0.0, 0.0, 0.0, 0.0, 0.0, 0.0, 0.0, 0.0, 0.0, 0.0, 0.0, 0.0, 0.0, 0.0, 0.0, 0.0, 0.0, 0.0, 0.0, 0.0, 0.0, 0.0, 0.0, 0.0, 0.0, 0.0, 0.0, 0.0, 0.0, 0.0, 0.0, 0.0, 0.0, 0.0, 0.0, 0.0, 0.0, 0.0, 0.0, 0.0, 0.0, 0.0, 0.0, 0.0, 0.0, 0.0, 0.0, 0.0, 0.0, 0.0, 0.0, 0.0, 0.0, 0.0, 0.0, 0.0, 0.0, 0.0, 0.0, 0.0, 0.0, 0.0, 0.0, 0.0, 0.0, 0.0, 0.0, 0.0, 0.0, 0.0, 0.0, 0.0, 0.0, 0.0, 0.0, 0.0, 0.0, 0.0, 0.0, 0.0, 0.0, 0.0, 0.0, 0.0, 0.0, 0.0, 0.0, 0.0, 0.0, 0.0, 0.0, 0.0, 0.0, 0.0, 0.0, 0.0, 0.0, 0.0, 0.0, 0.0, 0.0, 0.0, 0.0, 0.0, 0.0, 0.0, 0.0, 0.0, 0.0, 0.0, 0.0, 0.0, 0.0, 0.0, 0.0, 0.0, 0.0, 0.0, 0.0, 0.0, 0.0, 0.0, 0.0, 0.0, 0.0, 0.0, 0.0, 0.0, 0.0, 0.0, 0.0, 0.0, 0.0, 0.0, 0.0, 0.0, 0.0, 0.0, 0.0, 0.0, 0.0, 0.0, 0.0, 0.0, 0.0, 0.0, 0.0, 0.0, 0.0, 0.0, 0.0, 0.0, 0.0, 0.0, 0.0, 0.0, 0.0, 0.0, 0.0, 0.0, 0.0, 0.0, 0.0, 0.0, 0.0, 0.0, 0.0, 0.0, 0.0, 0.0, 0.0, 0.0, 0.0, 0.0, 0.0, 0.0, 0.0, 0.0, 0.0, 0.0, 0.0, 0.0, 0.0, 0.0, 0.0, 0.0, 0.0, 0.0, 0.0, 0.0, 0.0, 0.0, 0.0, 0.0, 0.0, 0.0, 0.0, 0.0, 0.0, 0.0, 0.0, 0.0, 0.0, 0.0, 0.0, 0.0, 0.0, 0.0, 0.0, 0.0, 0.0, 0.0, 0.0, 0.0, 0.0, 0.0, 0.0, 0.0, 0.0, 0.0, 0.0, 0.0, 0.0, 0.0, 0.0, 0.0, 0.0, 0.0, 0.0, 0.0, 0.0, 0.0, 0.0, 0.0, 0.0, 0.0, 0.0, 0.0, 0.0, 0.0, 0.0, 0.0, 0.0, 0.0, 0.0, 0.0, 0.0, 0.0, 0.0, 0.0, 0.0, 0.0, 0.0, 0.0, 0.0, 0.0, 0.0, 0.0, 0.0, 0.0, 0.0, 0.0, 0.0, 0.0, 0.0, 0.0, 0.0, 0.0, 0.0, 0.0, 0.0, 0.0, 0.0, 0.0, 0.0, 0.0, 0.0, 0.0, 0.0, 0.0, 0.0, 0.0, 0.0, 0.0, 0.0, 0.0, 0.0, 0.0, 0.0, 0.0, 0.0, 0.0, 0.0, 0.0, 0.0, 0.0, 0.0, 0.0, 0.0, 0.0, 0.0, 0.0, 0.0, 0.0, 0.0, 0.0, 0.0, 0.0, 0.0, 0.0, 0.0, 0.0, 0.0, 0.0, 0.0, 0.0, 0.0, 0.0, 0.0, 0.0, 0.0, 0.0, 0.0, 0.0, 0.0, 0.0, 0.0, 0.0, 0.0, 0.0, 0.0, 0.0, 0.0, 0.0, 0.0, 0.0, 0.0, 0.0, 0.0, 0.0, 0.0, 0.0, 0.0, 0.0, 0.0, 0.0, 0.0, 0.0, 0.0, 0.0, 0.0, 0.0, 0.0, 0.0, 0.0, 0.0, 0.0, 0.0, 0.0, 0.0, 0.0, 0.0, 0.0, 0.0, 0.0, 0.0, 0.0, 0.0, 0.0, 0.0, 0.0, 0.0, 0.0, 0.0, 0.0, 0.0, 0.0, 0.0, 0.0, 0.0, 0.0, 0.0, 0.0, 0.0, 0.0, 0.0, 0.0, 0.0, 0.0, 0.0, 0.0, 0.0, 0.0, 0.0, 0.0, 0.0, 0.0, 0.0, 0.0, 0.0, 0.0, 0.0, 0.0, 0.0, 0.0, 0.0, 0.0, 0.0, 0.0, 0.0, 0.0, 0.0, 0.0, 0.0, 0.0, 0.0, 0.0, 0.0, 0.0, 0.0, 0.0, 0.0, 0.0, 0.0, 0.0, 0.0, 0.0, 0.0, 0.0, 0.0, 0.0, 0.0, 0.0, 0.0, 0.0, 0.0, 0.0, 0.0, 0.0, 0.0, 0.0, 0.0, 0.0, 0.0, 0.0, 0.0, 0.0, 0.0, 0.0, 0.0, 0.0, 0.0, 0.0, 0.0, 0.0, 0.0, 0.0, 0.0, 0.0, 0.0, 0.0, 0.0, 0.0, 0.0, 0.0, 0.0, 0.0, 0.0, 0.0, 0.0, 0.0, 0.0, 0.0, 0.0, 0.0, 0.0, 0.0, 0.0, 0.0, 0.0, 0.0, 0.0, 0.0, 0.0, 0.0, 0.0, 0.0, 0.0, 0.0, 0.0, 0.0, 0.0, 0.0, 0.0, 0.0, 0.0, 0.0, 0.0, 0.0, 0.0, 0.0, 0.0, 0.0, 0.0, 0.0, 0.0, 0.0, 0.0, 0.0, 0.0, 0.0, 0.0, 0.0, 0.0, 0.0, 0.0, 0.0, 0.0, 0.0, 0.0, 0.0, 0.0, 0.0, 0.0, 0.0, 0.0, 0.0, 0.0, 0.0, 0.0, 0.0, 0.0, 0.0, 0.0, 0.0, 0.0, 0.0, 0.0, 0.0, 0.0, 0.0, 0.0, 0.0, 0.0, 0.0, 0.0, 0.0, 0.0, 0.0, 0.0, 0.0, 0.0, 0.0, 0.0, 0.0, 0.0, 0.0, 0.0, 0.0, 0.0, 0.0, 0.0, 0.0, 0.0, 0.0, 0.0, 0.0, 0.0, 0.0, 0.0, 0.0, 0.0, 0.0, 0.0, 0.0, 0.0, 0.0, 0.0, 0.0, 0.0, 0.0, 0.0, 0.0, 0.0, 0.0, 0.0, 0.0, 0.0, 0.0, 0.0, 0.0, 0.0, 0.0, 0.0, 0.0, 0.0, 0.0, 0.0, 0.0, 0.0, 0.0, 0.0, 0.0, 0.0, 0.0, 0.0, 0.0, 0.0, 0.0, 0.0, 0.0, 0.0, 0.0, 0.0, 0.0, 0.0, 0.0, 0.0, 0.0, 0.0, 0.0, 0.0, 0.0, 0.0, 0.0, 0.0, 0.0, 0.0, 0.0, 0.0, 0.0, 0.0, 0.0, 0.0, 0.0, 0.0, 0.0, 0.0, 0.0, 0.0, 0.0, 0.0, 0.0, 0.0, 0.0, 0.0, 0.0, 0.0, 0.0, 0.0, 0.0, 0.0, 0.0, 0.0, 0.0, 0.0, 0.0, 0.0, 0.0, 0.0, 0.0, 0.0, 0.0, 0.0, 0.0, 0.0, 0.0, 0.0, 0.0, 0.0, 0.0, 0.0, 0.0, 0.0, 0.0, 0.0, 0.0, 0.0, 0.0, 0.0, 0.0, 0.0, 0.0, 0.0, 0.0, 0.0, 0.0, 0.0, 0.0, 0.0, 0.0, 0.0, 0.0, 0.0, 0.0, 0.0, 0.0, 0.0, 0.0, 0.0, 0.0, 0.0, 0.0, 0.0, 0.0, 0.0, 0.0, 0.0, 0.0, 0.0, 0.0, 0.0, 0.0, 0.0, 0.0, 0.0, 0.0, 0.0, 0.0, 0.0, 0.0, 0.0, 0.0, 0.0, 0.0, 0.0, 0.0, 0.0, 0.0, 0.0, 0.0, 0.0, 0.0, 0.0, 0.0, 0.0, 0.0, 0.0, 0.0, 0.0, 0.0, 0.0, 0.0, 0.0, 0.0, 0.0, 0.0, 0.0, 0.0, 0.0, 0.0, 0.0, 0.0, 0.0, 0.0, 0.0, 0.0, 0.0, 0.0, 0.0, 0.0, 0.0, 0.0, 0.0, 0.0, 0.0, 0.0, 0.0, 0.0, 0.0, 0.0, 0.0, 0.0, 0.0, 0.0, 0.0, 0.0, 0.0, 0.0, 0.0, 0.0, 0.0, 0.0, 0.0, 0.0, 0.0, 0.0, 0.0, 0.0, 0.0, 0.0, 0.0, 0.0, 0.0, 0.0, 0.0, 0.0, 0.0, 0.0, 0.0, 0.0, 0.0, 0.0, 0.0, 0.0, 0.0, 0.0, 0.0, 0.0, 0.0, 0.0, 0.0, 0.0, 0.0, 0.0, 0.0, 0.0, 0.0, 0.0, 0.0, 0.0, 0.0, 0.0, 0.0, 0.0, 0.0, 0.0, 0.0, 0.0, 0.0, 0.0, 0.0, 0.0, 0.0, 0.0, 0.0, 0.0, 0.0, 0.0, 0.0, 0.0, 0.0, 0.0, 0.0, 0.0, 0.0, 0.0, 0.0, 0.0, 0.0, 0.0, 0.0, 0.0, 0.0, 0.0, 0.0, 0.0, 0.0, 0.0, 0.0, 0.0, 0.0, 0.0, 0.0, 0.0, 0.0, 0.0, 0.0, 0.0, 0.0, 0.0, 0.0, 0.0, 0.0, 0.0, 0.0, 0.0, 0.0, 0.0, 0.0, 0.0, 0.0, 0.0, 0.0, 0.0, 0.0, 0.0, 0.0, 0.0, 0.0, 0.0, 0.0, 0.0, 0.0, 0.0, 0.0, 0.0, 0.0, 0.0, 0.0, 0.0, 0.0, 0.0, 0.0, 0.0, 0.0, 0.0, 0.0, 0.0, 0.0, 0.0, 0.0, 0.0, 0.0, 0.0, 0.0, 0.0, 0.0, 0.0, 0.0, 0.0, 0.0, 0.0, 0.0, 0.0, 0.0, 0.0, 0.0, 0.0, 0.0, 0.0, 0.0, 0.0, 0.0, 0.0, 0.0, 0.0, 0.0, 0.375, 0.0, 0.625, 0.0, 0.625, 0.25, 0.375, 0.25, 0.375, 0.25, 0.625, 0.25, 0.625, 0.5, 0.375, 0.5, 0.375, 0.5, 0.625, 0.5, 0.625, 0.75, 0.375, 0.75, 0.375, 0.75, 0.625, 0.75, 0.625, 1.0, 0.375, 1.0, 0.125, 0.5, 0.375, 0.5, 0.375, 0.75, 0.125, 0.75, 0.625, 0.5, 0.875, 0.5, 0.875, 0.75, 0.625, 0.75])
me_circle.use_remesh_fix_poles = True
me_circle.use_remesh_preserve_attributes = False
me_circle.use_mirror_vertex_groups = False
me_circle.update()

# ---- objects
ob_circle = bpy.data.objects.new('Circle', me_circle_001)
ob_cut = bpy.data.objects.new('CUT', me_circle)

# ---- transforms, parenting, visibility, modifiers, constraints
ob_circle.location = (0.0, -6.0, 0.0)
ob_circle.lineart.crease_threshold = 0.0
_m = ob_circle.modifiers.new('Boolean', 'BOOLEAN')
_m.object = ob_cut
_m.solver = 'FAST'
ob_cut.location = (0.0, -36.0, -47.4)
ob_cut.lineart.crease_threshold = 0.0

# ---- collection membership
col_collection.objects.link(ob_circle)
col_collection.objects.link(ob_cut)

# ---- scene / render settings (as saved in the file)
scene.frame_start = 1; scene.frame_end = 250; scene.frame_set(1)
scene.render.engine = 'BLENDER_EEVEE_NEXT'
scene.cycles.use_denoising = False
scene.cycles.samples = 128
scene.cycles.sampling_pattern = 'TABULATED_SOBOL'
scene.cycles.use_adaptive_sampling = False
scene.cycles.use_light_tree = False
scene.view_settings.view_transform = 'Filmic'
bpy.context.view_layer.update()

# ---- added for rendering (the .blend has no active camera and no usable light): camera, sun
cam_auto = bpy.data.cameras.new('AutoCamera')
cam_auto.lens = 50.0
cam_auto.sensor_width = 36.0
cam_auto.clip_end = 2097.25
ob_auto_camera = bpy.data.objects.new('AutoCamera', cam_auto)
scene.collection.objects.link(ob_auto_camera)
ob_auto_camera.location = (119.502, -172.935, 87.1165)
ob_auto_camera.rotation_euler = (1.09748, -7.21219e-08, 0.694738)
scene.camera = ob_auto_camera
light_auto_sun = bpy.data.lights.new('AutoSun', 'SUN')
light_auto_sun.energy = 3.0
light_auto_sun.angle = 0.0523599
ob_auto_sun = bpy.data.objects.new('AutoSun', light_auto_sun)
scene.collection.objects.link(ob_auto_sun)
ob_auto_sun.rotation_euler = (0.872665, 0.174533, 0.523599)
bpy.context.view_layer.update()
